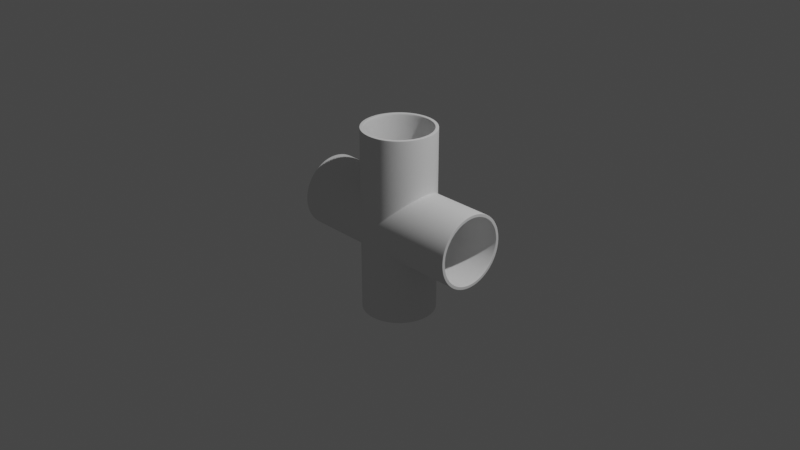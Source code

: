 # Source: pipe-cross-junction.blend  (saved by Blender 2.83.20; exported with 4.5.12 LTS)
import bpy
from mathutils import Matrix  # noqa: F401  (used for matrix-valued properties, if any)

bpy.ops.wm.read_factory_settings(use_empty=True)
scene = bpy.context.scene
scene.name = 'Scene'

# ---- collections
col_collection = bpy.data.collections.new('Collection'); scene.collection.children.link(col_collection)

# ---- node groups
ng_auto_smooth = bpy.data.node_groups.new('Auto Smooth', 'GeometryNodeTree')
_s = ng_auto_smooth.interface.new_socket(name='Geometry', in_out='OUTPUT', socket_type='NodeSocketGeometry')
_s = ng_auto_smooth.interface.new_socket(name='Geometry', in_out='INPUT', socket_type='NodeSocketGeometry')
_s = ng_auto_smooth.interface.new_socket(name='Angle', in_out='INPUT', socket_type='NodeSocketFloat')
_s.subtype = 'ANGLE'
_s.min_value = 0.0
_s.max_value = 3.142
ng_auto_smooth.is_modifier = True
_N = ng_auto_smooth.nodes; _L = ng_auto_smooth.links
n0 = _N.new('NodeGroupOutput'); n0.name = 'Group Output'; n0.location = (480, -100)
n1 = _N.new('NodeGroupInput'); n1.name = 'Group Input'; n1.location = (-420, -300)
n2 = _N.new('NodeGroupInput'); n2.name = 'Group Input.001'; n2.location = (-60, -100)
n3 = _N.new('GeometryNodeSetShadeSmooth'); n3.name = 'Set Shade Smooth'; n3.location = (120, -100)
n3.domain = 'EDGE'
n4 = _N.new('GeometryNodeSetShadeSmooth'); n4.name = 'Set Shade Smooth.001'; n4.location = (300, -100)
n5 = _N.new('GeometryNodeInputMeshEdgeAngle'); n5.name = 'Edge Angle'; n5.location = (-420, -220)
n6 = _N.new('GeometryNodeInputEdgeSmooth'); n6.name = 'Is Edge Smooth'; n6.location = (-60, -160)
n7 = _N.new('GeometryNodeInputShadeSmooth'); n7.name = 'Is Face Smooth'; n7.location = (-240, -340)
n8 = _N.new('FunctionNodeBooleanMath'); n8.name = 'Boolean Math'; n8.location = (-60, -220)
n9 = _N.new('FunctionNodeCompare'); n9.name = 'Compare'; n9.location = (-240, -180)
n9.operation = 'LESS_EQUAL'
_L.new(n5.outputs[0], n9.inputs[0])
_L.new(n4.outputs[0], n0.inputs[0])
_L.new(n1.outputs[1], n9.inputs[1])
_L.new(n9.outputs[0], n8.inputs[0])
_L.new(n7.outputs[0], n8.inputs[1])
_L.new(n2.outputs[0], n3.inputs[0])
_L.new(n6.outputs[0], n3.inputs[1])
_L.new(n3.outputs[0], n4.inputs[0])
_L.new(n8.outputs[0], n3.inputs[2])
n0.is_active_output = True

# ---- world
world_world = bpy.data.worlds.new('World'); scene.world = world_world
world_world.use_nodes = True; world_world.node_tree.nodes.clear()
_N = world_world.node_tree.nodes; _L = world_world.node_tree.links
n0 = _N.new('ShaderNodeOutputWorld'); n0.name = 'World Output'; n0.location = (300, 300)
n1 = _N.new('ShaderNodeBackground'); n1.name = 'Background'; n1.location = (10, 300)
n1.inputs[0].default_value = (0.05088, 0.05088, 0.05088, 1.0)
_L.new(n1.outputs[0], n0.inputs[0])
n0.is_active_output = True
world_world.color = (0.05088, 0.05088, 0.05088)
world_world.use_sun_shadow = False
world_world.sun_shadow_jitter_overblur = 0.0

# ---- cameras
cam_camera = bpy.data.cameras.new('Camera')
cam_camera.clip_end = 100.0
cam_camera.ortho_scale = 7.314

# ---- lights
light_light = bpy.data.lights.new('Light', 'POINT')
light_light.transmission_factor = 0.0
light_light.energy = 1000.0
light_light.shadow_soft_size = 0.1
light_light.shadow_maximum_resolution = 0.006
light_light.use_absolute_resolution = True

# ---- meshes
me_cylinder = bpy.data.meshes.new('Cylinder')
me_cylinder.from_pydata([(0.0, 0.3944, -1.0), (0.1219, 0.3751, -1.0), (0.2318, 0.319, -1.0), (0.319, 0.2318, -1.0), (0.3751, 0.1219, -1.0), (0.3944, -1.724e-08, -1.0), (0.3751, -0.1219, -1.0), (0.319, -0.2318, -1.0), (0.2318, -0.319, -1.0), (0.1219, -0.3751, -1.0), (-1.285e-07, -0.3944, -1.0), (-0.1219, -0.3751, -1.0), (-0.2318, -0.319, -1.0), (-0.319, -0.2318, -1.0), (-0.3751, -0.1219, -1.0), (-0.3944, 3.808e-07, -1.0), (-0.3751, 0.1219, -1.0), (-0.319, 0.2318, -1.0), (-0.2318, 0.319, -1.0), (-0.1219, 0.3751, -1.0), (0.1219, 0.3751, -0.1219), (0.2318, 0.319, -0.2318), (0.319, 0.2318, -0.319), (0.3751, 0.1219, -0.3751), (0.3944, -1.724e-08, -0.3944), (0.3751, -0.1219, -0.3751), (0.319, -0.2318, -0.319), (0.2318, -0.319, -0.2318), (0.1219, -0.3751, -0.1219), (-0.1219, -0.3751, -0.1219), (-0.2318, -0.319, -0.2318), (-0.319, -0.2318, -0.319), (-0.3751, -0.1219, -0.3751), (-0.3944, 3.808e-07, -0.3944), (-0.3751, 0.1219, -0.3751), (-0.319, 0.2318, -0.319), (-0.2318, 0.319, -0.2318), (-0.1219, 0.3751, -0.1219), (0.0, 0.3944, 1.0), (0.1219, 0.3751, 1.0), (0.2318, 0.319, 1.0), (0.319, 0.2318, 1.0), (0.3751, 0.1219, 1.0), (0.3944, -1.724e-08, 1.0), (0.3751, -0.1219, 1.0), (0.319, -0.2318, 1.0), (0.2318, -0.319, 1.0), (0.1219, -0.3751, 1.0), (-1.285e-07, -0.3944, 1.0), (-0.1219, -0.3751, 1.0), (-0.2318, -0.319, 1.0), (-0.319, -0.2318, 1.0), (-0.3751, -0.1219, 1.0), (-0.3944, 3.808e-07, 1.0), (-0.3751, 0.1219, 1.0), (-0.319, 0.2318, 1.0), (-0.2318, 0.319, 1.0), (-0.1219, 0.3751, 1.0), (0.0, 0.3944, 0.0), (0.1219, 0.3751, 0.1219), (0.2318, 0.319, 0.2318), (0.319, 0.2318, 0.319), (0.3751, 0.1219, 0.3751), (0.3944, -1.724e-08, 0.3944), (0.3751, -0.1219, 0.3751), (0.319, -0.2318, 0.319), (0.2318, -0.319, 0.2318), (0.1219, -0.3751, 0.1219), (-1.285e-07, -0.3944, 0.0), (-0.1219, -0.3751, 0.1219), (-0.2318, -0.319, 0.2318), (-0.319, -0.2318, 0.319), (-0.3751, -0.1219, 0.3751), (-0.3944, 3.808e-07, 0.3944), (-0.3751, 0.1219, 0.3751), (-0.319, 0.2318, 0.319), (-0.2318, 0.319, 0.2318), (-0.1219, 0.3751, 0.1219), (1.0, 0.3751, -0.1219), (1.0, 0.319, -0.2318), (1.0, 0.2318, -0.319), (1.0, 0.1219, -0.3751), (1.0, -1.724e-08, -0.3944), (1.0, -0.1219, -0.3751), (1.0, -0.2318, -0.319), (1.0, -0.319, -0.2318), (1.0, -0.3751, -0.1219), (1.0, 0.3944, 0.0), (1.0, 0.3751, 0.1219), (1.0, 0.319, 0.2318), (1.0, 0.2318, 0.319), (1.0, 0.1219, 0.3751), (1.0, -1.724e-08, 0.3944), (1.0, -0.1219, 0.3751), (1.0, -0.2318, 0.319), (1.0, -0.319, 0.2318), (1.0, -0.3751, 0.1219), (1.0, -0.3944, 0.0), (-0.9982, -0.3751, -0.1219), (-0.9982, -0.319, -0.2318), (-0.9982, -0.2318, -0.319), (-0.9982, -0.1219, -0.3751), (-0.9982, 3.808e-07, -0.3944), (-0.9982, 0.1219, -0.3751), (-0.9982, 0.2318, -0.319), (-0.9982, 0.319, -0.2318), (-0.9982, 0.3751, -0.1219), (-0.9982, 0.3944, 0.0), (-0.9982, -0.3944, 0.0), (-0.9982, -0.3751, 0.1219), (-0.9982, -0.319, 0.2318), (-0.9982, -0.2318, 0.319), (-0.9982, -0.1219, 0.3751), (-0.9982, 3.808e-07, 0.3944), (-0.9982, 0.1219, 0.3751), (-0.9982, 0.2318, 0.319), (-0.9982, 0.319, 0.2318), (-0.9982, 0.3751, 0.1219), (0.1219, 0.3751, -0.1428), (0.2318, 0.319, -0.2501), (0.319, 0.2318, -0.3353), (0.3751, 0.1219, -0.3899), (0.3944, -1.724e-08, -0.4088), (0.3751, -0.1219, -0.3899), (0.319, -0.2318, -0.3353), (0.2318, -0.319, -0.2501), (0.1219, -0.3751, -0.1428), (-1.285e-07, -0.3944, -0.02381), (-0.1219, -0.3751, -0.1428), (-0.2318, -0.319, -0.2501), (-0.319, -0.2318, -0.3353), (-0.3751, -0.1219, -0.3899), (-0.3944, 3.808e-07, -0.4088), (-0.3751, 0.1219, -0.3899), (-0.319, 0.2318, -0.3353), (-0.2318, 0.319, -0.2501), (-0.1219, 0.3751, -0.1428), (0.0, 0.3944, -0.02381), (0.1219, 0.3751, 0.1435), (0.2318, 0.319, 0.2507), (0.319, 0.2318, 0.3358), (0.3751, 0.1219, 0.3905), (0.3944, -1.724e-08, 0.4093), (0.3751, -0.1219, 0.3905), (0.319, -0.2318, 0.3358), (0.2318, -0.319, 0.2507), (0.1219, -0.3751, 0.1435), (-1.285e-07, -0.3944, 0.02466), (-0.1219, -0.3751, 0.1435), (-0.2318, -0.319, 0.2507), (-0.319, -0.2318, 0.3358), (-0.3751, -0.1219, 0.3905), (-0.3944, 3.808e-07, 0.4093), (-0.3751, 0.1219, 0.3905), (-0.319, 0.2318, 0.3358), (-0.2318, 0.319, 0.2507), (-0.1219, 0.3751, 0.1435), (0.0, 0.3944, 0.02466), (0.4076, -1.724e-08, 0.3944), (0.3887, 0.1219, 0.3751), (0.3339, 0.2318, -0.319), (0.3887, 0.1219, -0.3751), (0.3339, 0.2318, 0.319), (0.2486, 0.319, -0.2318), (0.141, -0.3751, -0.1219), (0.02183, -0.3944, 0.0), (0.2486, 0.319, 0.2318), (0.141, 0.3751, -0.1219), (0.141, -0.3751, 0.1219), (0.2486, -0.319, -0.2318), (0.141, 0.3751, 0.1219), (0.02183, 0.3944, 0.0), (0.2486, -0.319, 0.2318), (0.3339, -0.2318, -0.319), (0.3339, -0.2318, 0.319), (0.3887, -0.1219, -0.3751), (0.3887, -0.1219, 0.3751), (0.4076, -1.724e-08, -0.3944), (-0.1436, 0.3751, 0.1219), (-0.02473, 0.3944, 0.0), (-0.1436, 0.3751, -0.1219), (-0.2508, 0.319, -0.2318), (-0.1436, -0.3751, 0.1219), (-0.2508, -0.319, 0.2318), (-0.1436, -0.3751, -0.1219), (-0.02473, -0.3944, 0.0), (-0.2508, 0.319, 0.2318), (-0.3359, 0.2318, -0.319), (-0.3359, 0.2318, 0.319), (-0.3905, 0.1219, -0.3751), (-0.3905, 0.1219, 0.3751), (-0.4093, 3.808e-07, -0.3944), (-0.4093, 3.808e-07, 0.3944), (-0.3905, -0.1219, -0.3751), (-0.3905, -0.1219, 0.3751), (-0.3359, -0.2318, -0.319), (-0.3359, -0.2318, 0.319), (-0.2508, -0.319, -0.2318), (0.0, 0.3544, -1.0), (0.1095, 0.337, -1.0), (0.2083, 0.2867, -1.0), (0.2867, 0.2083, -1.0), (0.337, 0.1095, -1.0), (0.3544, -1.724e-08, -1.0), (0.337, -0.1095, -1.0), (0.2867, -0.2083, -1.0), (0.2083, -0.2867, -1.0), (0.1095, -0.337, -1.0), (-1.285e-07, -0.3544, -1.0), (-0.1095, -0.337, -1.0), (-0.2083, -0.2867, -1.0), (-0.2867, -0.2083, -1.0), (-0.337, -0.1095, -1.0), (-0.3544, 3.808e-07, -1.0), (-0.337, 0.1095, -1.0), (-0.2867, 0.2083, -1.0), (-0.2083, 0.2867, -1.0), (-0.1095, 0.337, -1.0), (0.117, 0.3356, -0.117), (0.2203, 0.2825, -0.2203), (0.3004, 0.2017, -0.3004), (0.3498, 0.1039, -0.3498), (0.3661, -1.724e-08, -0.3661), (0.3498, -0.1039, -0.3498), (0.3004, -0.2017, -0.3004), (0.2203, -0.2825, -0.2203), (0.117, -0.3356, -0.117), (-0.117, -0.3356, -0.117), (-0.2203, -0.2825, -0.2203), (-0.3004, -0.2017, -0.3004), (-0.3498, -0.1039, -0.3498), (-0.3661, 3.808e-07, -0.3661), (-0.3498, 0.1039, -0.3498), (-0.3004, 0.2017, -0.3004), (-0.2203, 0.2825, -0.2203), (-0.117, 0.3356, -0.117), (0.0, 0.3544, 1.0), (0.1095, 0.337, 1.0), (0.2083, 0.2867, 1.0), (0.2867, 0.2083, 1.0), (0.337, 0.1095, 1.0), (0.3544, -1.724e-08, 1.0), (0.337, -0.1095, 1.0), (0.2867, -0.2083, 1.0), (0.2083, -0.2867, 1.0), (0.1095, -0.337, 1.0), (-1.285e-07, -0.3544, 1.0), (-0.1095, -0.337, 1.0), (-0.2083, -0.2867, 1.0), (-0.2867, -0.2083, 1.0), (-0.337, -0.1095, 1.0), (-0.3544, 3.808e-07, 1.0), (-0.337, 0.1095, 1.0), (-0.2867, 0.2083, 1.0), (-0.2083, 0.2867, 1.0), (-0.1095, 0.337, 1.0), (0.0, 0.3544, 0.0), (0.117, 0.3356, 0.117), (0.2203, 0.2825, 0.2203), (0.3004, 0.2017, 0.3004), (0.3498, 0.1039, 0.3498), (0.3661, -1.724e-08, 0.3661), (0.3498, -0.1039, 0.3498), (0.3004, -0.2017, 0.3004), (0.2203, -0.2825, 0.2203), (0.117, -0.3356, 0.117), (-1.285e-07, -0.3544, 0.0), (-0.117, -0.3356, 0.117), (-0.2203, -0.2825, 0.2203), (-0.3004, -0.2017, 0.3004), (-0.3498, -0.1039, 0.3498), (-0.3661, 3.808e-07, 0.3661), (-0.3498, 0.1039, 0.3498), (-0.3004, 0.2017, 0.3004), (-0.2203, 0.2825, 0.2203), (-0.117, 0.3356, 0.117), (1.0, 0.337, -0.1095), (1.0, 0.2867, -0.2083), (1.0, 0.2083, -0.2867), (1.0, 0.1095, -0.337), (1.0, -1.724e-08, -0.3544), (1.0, -0.1095, -0.337), (1.0, -0.2083, -0.2867), (1.0, -0.2867, -0.2083), (1.0, -0.337, -0.1095), (1.0, 0.3544, 0.0), (1.0, 0.337, 0.1095), (1.0, 0.2867, 0.2083), (1.0, 0.2083, 0.2867), (1.0, 0.1095, 0.337), (1.0, -1.724e-08, 0.3544), (1.0, -0.1095, 0.337), (1.0, -0.2083, 0.2867), (1.0, -0.2867, 0.2083), (1.0, -0.337, 0.1095), (1.0, -0.3544, 0.0), (-0.9982, -0.337, -0.1095), (-0.9982, -0.2867, -0.2083), (-0.9982, -0.2083, -0.2867), (-0.9982, -0.1095, -0.337), (-0.9982, 3.808e-07, -0.3544), (-0.9982, 0.1095, -0.337), (-0.9982, 0.2083, -0.2867), (-0.9982, 0.2867, -0.2083), (-0.9982, 0.337, -0.1095), (-0.9982, 0.3544, 0.0), (-0.9982, -0.3544, 0.0), (-0.9982, -0.337, 0.1095), (-0.9982, -0.2867, 0.2083), (-0.9982, -0.2083, 0.2867), (-0.9982, -0.1095, 0.337), (-0.9982, 3.808e-07, 0.3544), (-0.9982, 0.1095, 0.337), (-0.9982, 0.2083, 0.2867), (-0.9982, 0.2867, 0.2083), (-0.9982, 0.337, 0.1095), (0.1095, 0.337, -0.1428), (0.2083, 0.2867, -0.2501), (0.2867, 0.2083, -0.3353), (0.337, 0.1095, -0.3899), (0.3544, -1.724e-08, -0.4088), (0.337, -0.1095, -0.3899), (0.2867, -0.2083, -0.3353), (0.2083, -0.2867, -0.2501), (0.1095, -0.337, -0.1428), (-1.285e-07, -0.3544, -0.02381), (-0.1095, -0.337, -0.1428), (-0.2083, -0.2867, -0.2501), (-0.2867, -0.2083, -0.3353), (-0.337, -0.1095, -0.3899), (-0.3544, 3.808e-07, -0.4088), (-0.337, 0.1095, -0.3899), (-0.2867, 0.2083, -0.3353), (-0.2083, 0.2867, -0.2501), (-0.1095, 0.337, -0.1428), (0.0, 0.3544, -0.02381), (0.1095, 0.337, 0.1435), (0.2083, 0.2867, 0.2507), (0.2867, 0.2083, 0.3358), (0.337, 0.1095, 0.3905), (0.3544, -1.724e-08, 0.4093), (0.337, -0.1095, 0.3905), (0.2867, -0.2083, 0.3358), (0.2083, -0.2867, 0.2507), (0.1095, -0.337, 0.1435), (-1.285e-07, -0.3544, 0.02466), (-0.1095, -0.337, 0.1435), (-0.2083, -0.2867, 0.2507), (-0.2867, -0.2083, 0.3358), (-0.337, -0.1095, 0.3905), (-0.3544, 3.808e-07, 0.4093), (-0.337, 0.1095, 0.3905), (-0.2867, 0.2083, 0.3358), (-0.2083, 0.2867, 0.2507), (-0.1095, 0.337, 0.1435), (0.0, 0.3544, 0.02466), (0.4076, -1.724e-08, 0.3544), (0.3887, 0.1095, 0.337), (0.3339, 0.2083, -0.2867), (0.3887, 0.1095, -0.337), (0.3339, 0.2083, 0.2867), (0.2486, 0.2867, -0.2083), (0.141, -0.337, -0.1095), (0.02183, -0.3544, 0.0), (0.2486, 0.2867, 0.2083), (0.141, 0.337, -0.1095), (0.141, -0.337, 0.1095), (0.2486, -0.2867, -0.2083), (0.141, 0.337, 0.1095), (0.02183, 0.3544, 0.0), (0.2486, -0.2867, 0.2083), (0.3339, -0.2083, -0.2867), (0.3339, -0.2083, 0.2867), (0.3887, -0.1095, -0.337), (0.3887, -0.1095, 0.337), (0.4076, -1.724e-08, -0.3544), (-0.1436, 0.337, 0.1095), (-0.02473, 0.3544, 0.0), (-0.1436, 0.337, -0.1095), (-0.2508, 0.2867, -0.2083), (-0.1436, -0.337, 0.1095), (-0.2508, -0.2867, 0.2083), (-0.1436, -0.337, -0.1095), (-0.02473, -0.3544, 0.0), (-0.2508, 0.2867, 0.2083), (-0.3359, 0.2083, -0.2867), (-0.3359, 0.2083, 0.2867), (-0.3905, 0.1095, -0.337), (-0.3905, 0.1095, 0.337), (-0.4093, 3.808e-07, -0.3544), (-0.4093, 3.808e-07, 0.3544), (-0.3905, -0.1095, -0.337), (-0.3905, -0.1095, 0.337), (-0.3359, -0.2083, -0.2867), (-0.3359, -0.2083, 0.2867), (-0.2508, -0.2867, -0.2083), (-0.991, -0.2318, 0.319), (-0.9916, -0.1219, 0.3751), (-0.9918, 3.808e-07, 0.3944), (-0.9916, 0.1219, 0.3751), (-0.991, 0.2318, 0.319), (-0.9901, 0.319, 0.2318), (-0.9889, -0.3751, -0.1219), (-0.9889, -0.3751, 0.1219), (-0.9889, 0.3751, -0.1219), (-0.9889, 0.3751, 0.1219), (-0.9901, -0.319, -0.2318), (-0.991, -0.2318, -0.319), (-0.9916, -0.1219, -0.3751), (-0.9918, 3.808e-07, -0.3944), (-0.9916, 0.1219, -0.3751), (-0.991, 0.2318, -0.319), (-0.9876, -0.3944, 0.0), (-0.9901, -0.319, 0.2318), (-0.9901, 0.319, -0.2318), (-0.9876, 0.3944, 0.0), (-0.9982, -0.3432, -0.1115), (-0.9982, -0.3688, -0.1198), (-0.9982, -0.292, -0.2121), (-0.9982, -0.3138, -0.228), (-0.9982, -0.2121, -0.292), (-0.9982, -0.228, -0.3138), (-0.9982, -0.1115, -0.3432), (-0.9982, -0.1198, -0.3688), (-0.9982, 3.808e-07, -0.3609), (-0.9982, 3.808e-07, -0.3878), (-0.9982, 0.1115, -0.3432), (-0.9982, 0.1198, -0.3688), (-0.9982, 0.2121, -0.292), (-0.9982, 0.228, -0.3138), (-0.9982, 0.292, -0.2121), (-0.9982, 0.3138, -0.228), (-0.9982, 0.3432, -0.1115), (-0.9982, 0.3688, -0.1198), (-0.9982, 0.3878, 0.0), (-0.9982, 0.3609, 0.0), (-0.9982, -0.3609, 0.0), (-0.9982, -0.3878, 0.0), (-0.9982, -0.3688, 0.1198), (-0.9982, -0.3432, 0.1115), (-0.9982, -0.3138, 0.228), (-0.9982, -0.292, 0.2121), (-0.9982, -0.228, 0.3138), (-0.9982, -0.2121, 0.292), (-0.9982, -0.1198, 0.3688), (-0.9982, -0.1115, 0.3432), (-0.9982, 3.808e-07, 0.3878), (-0.9982, 3.808e-07, 0.3609), (-0.9982, 0.1198, 0.3688), (-0.9982, 0.1115, 0.3432), (-0.9982, 0.228, 0.3138), (-0.9982, 0.2121, 0.292), (-0.9982, 0.3138, 0.228), (-0.9982, 0.292, 0.2121), (-0.9982, 0.3688, 0.1198), (-0.9982, 0.3432, 0.1115), (-0.1196, 0.368, -1.0), (-0.1118, 0.3441, -1.0), (-0.2274, 0.313, -1.0), (-0.2127, 0.2927, -1.0), (-0.2927, 0.2127, -1.0), (-0.313, 0.2274, -1.0), (-0.368, 0.1196, -1.0), (-0.3441, 0.1118, -1.0), (-0.3869, 3.808e-07, -1.0), (-0.3618, 3.808e-07, -1.0), (-0.3441, -0.1118, -1.0), (-0.368, -0.1196, -1.0), (-0.313, -0.2274, -1.0), (-0.2927, -0.2127, -1.0), (-0.2274, -0.313, -1.0), (-0.2127, -0.2927, -1.0), (-0.1118, -0.3441, -1.0), (-0.1196, -0.368, -1.0), (-1.285e-07, -0.3869, -1.0), (-1.285e-07, -0.3618, -1.0), (0.1196, -0.368, -1.0), (0.1118, -0.3441, -1.0), (0.2127, -0.2927, -1.0), (0.2274, -0.313, -1.0), (0.313, -0.2274, -1.0), (0.2927, -0.2127, -1.0), (0.368, -0.1196, -1.0), (0.3441, -0.1118, -1.0), (0.3618, -1.724e-08, -1.0), (0.3869, -1.724e-08, -1.0), (0.368, 0.1196, -1.0), (0.3441, 0.1118, -1.0), (0.313, 0.2274, -1.0), (0.2927, 0.2127, -1.0), (0.2127, 0.2927, -1.0), (0.2274, 0.313, -1.0), (0.1196, 0.368, -1.0), (0.1118, 0.3441, -1.0), (0.0, 0.3618, -1.0), (0.0, 0.3869, -1.0), (1.0, -0.3608, 0.0), (1.0, -0.3879, 0.0), (1.0, -0.3689, 0.1199), (1.0, -0.3431, 0.1115), (1.0, -0.2919, 0.2121), (1.0, -0.3138, 0.228), (1.0, -0.2121, 0.2919), (1.0, -0.228, 0.3138), (1.0, -0.1199, 0.3689), (1.0, -0.1115, 0.3431), (1.0, -1.724e-08, 0.3608), (1.0, -1.724e-08, 0.3879), (1.0, 0.1115, 0.3431), (1.0, 0.1199, 0.3689), (1.0, 0.228, 0.3138), (1.0, 0.2121, 0.2919), (1.0, 0.2919, 0.2121), (1.0, 0.3138, 0.228), (1.0, 0.3431, 0.1115), (1.0, 0.3689, 0.1199), (1.0, 0.3879, 0.0), (1.0, 0.3608, 0.0), (1.0, -0.3689, -0.1199), (1.0, -0.3431, -0.1115), (1.0, -0.2919, -0.2121), (1.0, -0.3138, -0.228), (1.0, -0.228, -0.3138), (1.0, -0.2121, -0.2919), (1.0, -0.1199, -0.3689), (1.0, -0.1115, -0.3431), (1.0, -1.724e-08, -0.3608), (1.0, -1.724e-08, -0.3879), (1.0, 0.1199, -0.3689), (1.0, 0.1115, -0.3431), (1.0, 0.228, -0.3138), (1.0, 0.2121, -0.2919), (1.0, 0.2919, -0.2121), (1.0, 0.3138, -0.228), (1.0, 0.3689, -0.1199), (1.0, 0.3431, -0.1115), (-0.1107, 0.3406, 1.0), (-0.1207, 0.3715, 1.0), (-0.2105, 0.2897, 1.0), (-0.2296, 0.316, 1.0), (-0.316, 0.2296, 1.0), (-0.2897, 0.2105, 1.0), (-0.3406, 0.1107, 1.0), (-0.3715, 0.1207, 1.0), (-0.3581, 3.808e-07, 1.0), (-0.3906, 3.808e-07, 1.0), (-0.3715, -0.1207, 1.0), (-0.3406, -0.1107, 1.0), (-0.2897, -0.2105, 1.0), (-0.316, -0.2296, 1.0), (-0.2105, -0.2897, 1.0), (-0.2296, -0.316, 1.0), (-0.1207, -0.3715, 1.0), (-0.1107, -0.3406, 1.0), (-1.285e-07, -0.3581, 1.0), (-1.285e-07, -0.3906, 1.0), (0.1107, -0.3406, 1.0), (0.1207, -0.3715, 1.0), (0.2296, -0.316, 1.0), (0.2105, -0.2897, 1.0), (0.2897, -0.2105, 1.0), (0.316, -0.2296, 1.0), (0.3406, -0.1107, 1.0), (0.3715, -0.1207, 1.0), (0.3906, -1.724e-08, 1.0), (0.3581, -1.724e-08, 1.0), (0.3406, 0.1107, 1.0), (0.3715, 0.1207, 1.0), (0.2897, 0.2105, 1.0), (0.316, 0.2296, 1.0), (0.2296, 0.316, 1.0), (0.2105, 0.2897, 1.0), (0.1107, 0.3406, 1.0), (0.1207, 0.3715, 1.0), (0.0, 0.3581, 1.0), (0.0, 0.3906, 1.0), (0.1219, 0.3751, 0.9942), (0.2318, 0.319, 0.9949), (0.319, 0.2318, 0.9955), (0.3751, 0.1219, 0.9959), (0.3944, -1.724e-08, 0.996), (0.3751, -0.1219, 0.9959), (0.319, -0.2318, 0.9955), (0.2318, -0.319, 0.9949), (0.1219, -0.3751, 0.9942), (-1.285e-07, -0.3944, 0.9934), (-0.1219, -0.3751, 0.9942), (-0.2318, -0.319, 0.9949), (-0.319, -0.2318, 0.9955), (-0.3751, -0.1219, 0.9959), (-0.3944, 3.808e-07, 0.996), (-0.3751, 0.1219, 0.9959), (-0.319, 0.2318, 0.9955), (-0.2318, 0.319, 0.9949), (-0.1219, 0.3751, 0.9942), (0.0, 0.3944, 0.9934), (0.9949, -1.724e-08, 0.3944), (0.9943, 0.2318, -0.319), (0.9935, 0.319, -0.2318), (0.9925, -0.3751, -0.1219), (0.9925, 0.3751, -0.1219), (0.9935, -0.319, -0.2318), (0.9915, 0.3944, 0.0), (0.9943, -0.2318, -0.319), (0.9948, -0.1219, -0.3751), (0.9949, -1.724e-08, -0.3944), (0.9948, 0.1219, 0.3751), (0.9948, 0.1219, -0.3751), (0.9943, 0.2318, 0.319), (0.9915, -0.3944, 0.0), (0.9935, 0.319, 0.2318), (0.9925, -0.3751, 0.1219), (0.9925, 0.3751, 0.1219), (0.9935, -0.319, 0.2318), (0.9943, -0.2318, 0.319), (0.9948, -0.1219, 0.3751), (0.1219, 0.3751, -0.9942), (0.2318, 0.319, -0.9949), (0.319, 0.2318, -0.9955), (0.3751, 0.1219, -0.9959), (0.3944, -1.724e-08, -0.996), (0.3751, -0.1219, -0.9959), (0.319, -0.2318, -0.9955), (0.2318, -0.319, -0.9949), (0.1219, -0.3751, -0.9942), (-1.285e-07, -0.3944, -0.9934), (-0.1219, -0.3751, -0.9942), (-0.2318, -0.319, -0.9949), (-0.319, -0.2318, -0.9955), (-0.3751, -0.1219, -0.9959), (-0.3944, 3.808e-07, -0.996), (-0.3751, 0.1219, -0.9959), (-0.319, 0.2318, -0.9955), (-0.2318, 0.319, -0.9949), (-0.1219, 0.3751, -0.9942), (0.0, 0.3944, -0.9934)], [], [(136, 37, 58, 137), (135, 36, 37, 136), (134, 35, 36, 135), (133, 34, 35, 134), (132, 33, 34, 133), (131, 32, 33, 132), (130, 31, 32, 131), (129, 30, 31, 130), (128, 29, 30, 129), (127, 68, 29, 128), (126, 28, 68, 127), (125, 27, 28, 126), (124, 26, 27, 125), (123, 25, 26, 124), (122, 24, 25, 123), (121, 23, 24, 122), (120, 22, 23, 121), (119, 21, 22, 120), (118, 20, 21, 119), (137, 58, 20, 118), (156, 157, 58, 77), (155, 156, 77, 76), (154, 155, 76, 75), (153, 154, 75, 74), (152, 153, 74, 73), (151, 152, 73, 72), (150, 151, 72, 71), (149, 150, 71, 70), (148, 149, 70, 69), (147, 148, 69, 68), (146, 147, 68, 67), (145, 146, 67, 66), (144, 145, 66, 65), (143, 144, 65, 64), (142, 143, 64, 63), (141, 142, 63, 62), (140, 141, 62, 61), (139, 140, 61, 60), (138, 139, 60, 59), (157, 138, 59, 58), (606, 596, 92, 91), (607, 597, 80, 81), (608, 606, 91, 90), (597, 598, 79, 80), (609, 599, 86, 97), (610, 608, 90, 89), (598, 600, 78, 79), (611, 609, 97, 96), (599, 601, 85, 86), (612, 610, 89, 88), (600, 602, 87, 78), (613, 611, 96, 95), (601, 603, 84, 85), (602, 612, 88, 87), (614, 613, 95, 94), (603, 604, 83, 84), (615, 614, 94, 93), (604, 605, 82, 83), (596, 615, 93, 92), (605, 607, 81, 82), (405, 415, 107, 117), (404, 414, 105, 106), (403, 413, 110, 109), (402, 412, 108, 98), (401, 405, 117, 116), (414, 411, 104, 105), (412, 403, 109, 108), (400, 401, 116, 115), (411, 410, 103, 104), (399, 400, 115, 114), (410, 409, 102, 103), (398, 399, 114, 113), (409, 408, 101, 102), (397, 398, 113, 112), (408, 407, 100, 101), (396, 397, 112, 111), (407, 406, 99, 100), (415, 404, 106, 107), (413, 396, 111, 110), (406, 402, 98, 99), (635, 137, 118, 616), (616, 118, 119, 617), (617, 119, 120, 618), (618, 120, 121, 619), (619, 121, 122, 620), (620, 122, 123, 621), (621, 123, 124, 622), (622, 124, 125, 623), (623, 125, 126, 624), (624, 126, 127, 625), (625, 127, 128, 626), (626, 128, 129, 627), (627, 129, 130, 628), (628, 130, 131, 629), (629, 131, 132, 630), (630, 132, 133, 631), (631, 133, 134, 632), (632, 134, 135, 633), (633, 135, 136, 634), (634, 136, 137, 635), (595, 576, 138, 157), (576, 577, 139, 138), (577, 578, 140, 139), (578, 579, 141, 140), (579, 580, 142, 141), (580, 581, 143, 142), (581, 582, 144, 143), (582, 583, 145, 144), (583, 584, 146, 145), (584, 585, 147, 146), (585, 586, 148, 147), (586, 587, 149, 148), (587, 588, 150, 149), (588, 589, 151, 150), (589, 590, 152, 151), (590, 591, 153, 152), (591, 592, 154, 153), (592, 593, 155, 154), (593, 594, 156, 155), (594, 595, 157, 156), (24, 23, 161, 177), (63, 64, 176, 158), (25, 24, 177, 175), (64, 65, 174, 176), (26, 25, 175, 173), (65, 66, 172, 174), (58, 59, 170, 171), (27, 26, 173, 169), (66, 67, 168, 172), (20, 58, 171, 167), (59, 60, 166, 170), (28, 27, 169, 164), (67, 68, 165, 168), (21, 20, 167, 163), (60, 61, 162, 166), (68, 28, 164, 165), (22, 21, 163, 160), (61, 62, 159, 162), (23, 22, 160, 161), (62, 63, 158, 159), (30, 29, 184, 197), (70, 71, 196, 183), (58, 37, 180, 179), (31, 30, 197, 195), (71, 72, 194, 196), (32, 31, 195, 193), (72, 73, 192, 194), (33, 32, 193, 191), (73, 74, 190, 192), (34, 33, 191, 189), (74, 75, 188, 190), (35, 34, 189, 187), (75, 76, 186, 188), (68, 69, 182, 185), (36, 35, 187, 181), (76, 77, 178, 186), (29, 68, 185, 184), (69, 70, 183, 182), (37, 36, 181, 180), (77, 58, 179, 178), (334, 335, 256, 235), (333, 334, 235, 234), (332, 333, 234, 233), (331, 332, 233, 232), (330, 331, 232, 231), (329, 330, 231, 230), (328, 329, 230, 229), (327, 328, 229, 228), (326, 327, 228, 227), (325, 326, 227, 266), (324, 325, 266, 226), (323, 324, 226, 225), (322, 323, 225, 224), (321, 322, 224, 223), (320, 321, 223, 222), (319, 320, 222, 221), (318, 319, 221, 220), (317, 318, 220, 219), (316, 317, 219, 218), (335, 316, 218, 256), (354, 275, 256, 355), (353, 274, 275, 354), (352, 273, 274, 353), (351, 272, 273, 352), (350, 271, 272, 351), (349, 270, 271, 350), (348, 269, 270, 349), (347, 268, 269, 348), (346, 267, 268, 347), (345, 266, 267, 346), (344, 265, 266, 345), (343, 264, 265, 344), (342, 263, 264, 343), (341, 262, 263, 342), (340, 261, 262, 341), (339, 260, 261, 340), (338, 259, 260, 339), (337, 258, 259, 338), (336, 257, 258, 337), (355, 256, 257, 336), (357, 289, 290, 356), (359, 279, 278, 358), (360, 288, 289, 357), (358, 278, 277, 361), (363, 295, 284, 362), (364, 287, 288, 360), (361, 277, 276, 365), (366, 294, 295, 363), (362, 284, 283, 367), (368, 286, 287, 364), (365, 276, 285, 369), (370, 293, 294, 366), (367, 283, 282, 371), (369, 285, 286, 368), (372, 292, 293, 370), (371, 282, 281, 373), (374, 291, 292, 372), (373, 281, 280, 375), (356, 290, 291, 374), (375, 280, 279, 359), (376, 315, 305, 377), (378, 304, 303, 379), (380, 307, 308, 381), (382, 296, 306, 383), (384, 314, 315, 376), (379, 303, 302, 385), (383, 306, 307, 380), (386, 313, 314, 384), (385, 302, 301, 387), (388, 312, 313, 386), (387, 301, 300, 389), (390, 311, 312, 388), (389, 300, 299, 391), (392, 310, 311, 390), (391, 299, 298, 393), (394, 309, 310, 392), (393, 298, 297, 395), (377, 305, 304, 378), (381, 308, 309, 394), (395, 297, 296, 382), (198, 199, 316, 335), (199, 200, 317, 316), (200, 201, 318, 317), (201, 202, 319, 318), (202, 203, 320, 319), (203, 204, 321, 320), (204, 205, 322, 321), (205, 206, 323, 322), (206, 207, 324, 323), (207, 208, 325, 324), (208, 209, 326, 325), (209, 210, 327, 326), (210, 211, 328, 327), (211, 212, 329, 328), (212, 213, 330, 329), (213, 214, 331, 330), (214, 215, 332, 331), (215, 216, 333, 332), (216, 217, 334, 333), (217, 198, 335, 334), (236, 355, 336, 237), (237, 336, 337, 238), (238, 337, 338, 239), (239, 338, 339, 240), (240, 339, 340, 241), (241, 340, 341, 242), (242, 341, 342, 243), (243, 342, 343, 244), (244, 343, 344, 245), (245, 344, 345, 246), (246, 345, 346, 247), (247, 346, 347, 248), (248, 347, 348, 249), (249, 348, 349, 250), (250, 349, 350, 251), (251, 350, 351, 252), (252, 351, 352, 253), (253, 352, 353, 254), (254, 353, 354, 255), (255, 354, 355, 236), (222, 375, 359, 221), (261, 356, 374, 262), (223, 373, 375, 222), (262, 374, 372, 263), (224, 371, 373, 223), (263, 372, 370, 264), (256, 369, 368, 257), (225, 367, 371, 224), (264, 370, 366, 265), (218, 365, 369, 256), (257, 368, 364, 258), (226, 362, 367, 225), (265, 366, 363, 266), (219, 361, 365, 218), (258, 364, 360, 259), (266, 363, 362, 226), (220, 358, 361, 219), (259, 360, 357, 260), (221, 359, 358, 220), (260, 357, 356, 261), (228, 395, 382, 227), (268, 381, 394, 269), (256, 377, 378, 235), (229, 393, 395, 228), (269, 394, 392, 270), (230, 391, 393, 229), (270, 392, 390, 271), (231, 389, 391, 230), (271, 390, 388, 272), (232, 387, 389, 231), (272, 388, 386, 273), (233, 385, 387, 232), (273, 386, 384, 274), (266, 383, 380, 267), (234, 379, 385, 233), (274, 384, 376, 275), (227, 382, 383, 266), (267, 380, 381, 268), (235, 378, 379, 234), (275, 376, 377, 256), (0, 1, 492, 495), (1, 2, 491, 492), (2, 3, 488, 491), (3, 4, 486, 488), (4, 5, 485, 486), (5, 6, 482, 485), (6, 7, 480, 482), (7, 8, 479, 480), (8, 9, 476, 479), (9, 10, 474, 476), (10, 11, 473, 474), (11, 12, 470, 473), (12, 13, 468, 470), (13, 14, 467, 468), (14, 15, 464, 467), (15, 16, 462, 464), (16, 17, 461, 462), (17, 18, 458, 461), (19, 0, 495, 456), (459, 457, 217, 216), (39, 38, 575, 573), (40, 39, 573, 570), (571, 572, 237, 238), (41, 40, 570, 569), (43, 42, 567, 564), (44, 43, 564, 563), (45, 44, 563, 561), (46, 45, 561, 558), (559, 560, 243, 244), (48, 47, 557, 555), (49, 48, 555, 552), (553, 554, 246, 247), (50, 49, 552, 551), (52, 51, 549, 546), (53, 52, 546, 545), (54, 53, 545, 543), (55, 54, 543, 540), (541, 542, 252, 253), (574, 536, 255, 236), (56, 55, 540, 539), (96, 97, 497, 498), (86, 85, 521, 518), (523, 525, 281, 282), (84, 83, 524, 522), (83, 82, 527, 524), (529, 531, 278, 279), (81, 80, 530, 528), (80, 79, 533, 530), (536, 538, 254, 255), (78, 87, 516, 534), (496, 519, 284, 295), (502, 500, 293, 292), (94, 95, 501, 503), (92, 93, 504, 507), (508, 506, 290, 289), (91, 92, 507, 509), (89, 90, 510, 513), (514, 512, 287, 286), (88, 89, 513, 515), (535, 517, 285, 276), (107, 106, 433, 434), (106, 105, 431, 433), (105, 104, 429, 431), (104, 103, 427, 429), (103, 102, 425, 427), (102, 101, 423, 425), (101, 100, 421, 423), (100, 99, 419, 421), (98, 108, 437, 417), (99, 98, 417, 419), (117, 107, 434, 454), (116, 117, 454, 452), (115, 116, 452, 450), (114, 115, 450, 448), (113, 114, 448, 446), (112, 113, 446, 444), (111, 112, 444, 442), (110, 111, 442, 440), (109, 110, 440, 438), (108, 109, 438, 437), (439, 441, 308, 307), (441, 443, 309, 308), (443, 445, 310, 309), (445, 447, 311, 310), (447, 449, 312, 311), (449, 451, 313, 312), (451, 453, 314, 313), (453, 455, 315, 314), (18, 19, 456, 458), (436, 439, 307, 306), (420, 418, 297, 298), (418, 416, 296, 297), (422, 420, 298, 299), (424, 422, 299, 300), (426, 424, 300, 301), (428, 426, 301, 302), (430, 428, 302, 303), (432, 430, 303, 304), (435, 432, 304, 305), (455, 435, 305, 315), (439, 436, 437, 438), (441, 439, 438, 440), (443, 441, 440, 442), (445, 443, 442, 444), (447, 445, 444, 446), (449, 447, 446, 448), (451, 449, 448, 450), (453, 451, 450, 452), (455, 453, 452, 454), (435, 455, 454, 434), (436, 416, 417, 437), (416, 418, 419, 417), (418, 420, 421, 419), (420, 422, 423, 421), (422, 424, 425, 423), (424, 426, 427, 425), (426, 428, 429, 427), (428, 430, 431, 429), (430, 432, 433, 431), (432, 435, 434, 433), (416, 436, 306, 296), (460, 459, 216, 215), (463, 460, 215, 214), (465, 463, 214, 213), (466, 465, 213, 212), (469, 466, 212, 211), (471, 469, 211, 210), (472, 471, 210, 209), (475, 472, 209, 208), (477, 475, 208, 207), (478, 477, 207, 206), (481, 478, 206, 205), (483, 481, 205, 204), (484, 483, 204, 203), (487, 484, 203, 202), (489, 487, 202, 201), (490, 489, 201, 200), (493, 490, 200, 199), (494, 493, 199, 198), (517, 514, 286, 285), (489, 490, 491, 488), (483, 484, 485, 482), (477, 478, 479, 476), (471, 472, 473, 470), (465, 466, 467, 464), (459, 460, 461, 458), (493, 494, 495, 492), (487, 489, 488, 486), (481, 483, 482, 480), (475, 477, 476, 474), (469, 471, 470, 468), (463, 465, 464, 462), (457, 459, 458, 456), (466, 469, 468, 467), (460, 463, 462, 461), (494, 457, 456, 495), (472, 475, 474, 473), (490, 493, 492, 491), (484, 487, 486, 485), (478, 481, 480, 479), (457, 494, 198, 217), (87, 88, 515, 516), (512, 511, 288, 287), (511, 508, 289, 288), (90, 91, 509, 510), (506, 505, 291, 290), (505, 502, 292, 291), (93, 94, 503, 504), (500, 499, 294, 293), (95, 96, 498, 501), (519, 520, 283, 284), (532, 535, 276, 277), (79, 78, 534, 533), (531, 532, 277, 278), (526, 529, 279, 280), (82, 81, 528, 527), (525, 526, 280, 281), (520, 523, 282, 283), (85, 84, 522, 521), (499, 496, 295, 294), (511, 512, 513, 510), (505, 506, 507, 504), (499, 500, 501, 498), (535, 532, 533, 534), (529, 526, 527, 528), (523, 520, 521, 522), (500, 502, 503, 501), (525, 523, 522, 524), (519, 496, 497, 518), (517, 535, 534, 516), (512, 514, 515, 513), (514, 517, 516, 515), (496, 499, 498, 497), (520, 519, 518, 521), (526, 525, 524, 527), (502, 505, 504, 503), (531, 529, 528, 530), (506, 508, 509, 507), (532, 531, 530, 533), (508, 511, 510, 509), (97, 86, 518, 497), (38, 57, 537, 575), (538, 541, 253, 254), (542, 544, 251, 252), (544, 547, 250, 251), (547, 548, 249, 250), (51, 50, 551, 549), (548, 550, 248, 249), (550, 553, 247, 248), (554, 556, 245, 246), (47, 46, 558, 557), (556, 559, 244, 245), (560, 562, 242, 243), (562, 565, 241, 242), (565, 566, 240, 241), (42, 41, 569, 567), (566, 568, 239, 240), (568, 571, 238, 239), (572, 574, 236, 237), (197, 184, 402, 406), (541, 538, 539, 540), (559, 556, 557, 558), (571, 568, 569, 570), (538, 536, 537, 539), (536, 574, 575, 537), (547, 544, 545, 546), (553, 550, 551, 552), (556, 554, 555, 557), (565, 562, 563, 564), (568, 566, 567, 569), (574, 572, 573, 575), (550, 548, 549, 551), (548, 547, 546, 549), (562, 560, 561, 563), (566, 565, 564, 567), (560, 559, 558, 561), (554, 553, 552, 555), (544, 542, 543, 545), (542, 541, 540, 543), (572, 571, 570, 573), (57, 56, 539, 537), (183, 196, 396, 413), (179, 180, 404, 415), (195, 197, 406, 407), (196, 194, 397, 396), (193, 195, 407, 408), (194, 192, 398, 397), (191, 193, 408, 409), (192, 190, 399, 398), (189, 191, 409, 410), (190, 188, 400, 399), (187, 189, 410, 411), (188, 186, 401, 400), (185, 182, 403, 412), (181, 187, 411, 414), (186, 178, 405, 401), (184, 185, 412, 402), (182, 183, 413, 403), (180, 181, 414, 404), (178, 179, 415, 405), (57, 38, 595, 594), (56, 57, 594, 593), (55, 56, 593, 592), (54, 55, 592, 591), (53, 54, 591, 590), (52, 53, 590, 589), (51, 52, 589, 588), (50, 51, 588, 587), (49, 50, 587, 586), (48, 49, 586, 585), (47, 48, 585, 584), (46, 47, 584, 583), (45, 46, 583, 582), (44, 45, 582, 581), (43, 44, 581, 580), (42, 43, 580, 579), (41, 42, 579, 578), (40, 41, 578, 577), (39, 40, 577, 576), (38, 39, 576, 595), (177, 161, 607, 605), (158, 176, 615, 596), (175, 177, 605, 604), (176, 174, 614, 615), (173, 175, 604, 603), (174, 172, 613, 614), (171, 170, 612, 602), (169, 173, 603, 601), (172, 168, 611, 613), (167, 171, 602, 600), (170, 166, 610, 612), (164, 169, 601, 599), (168, 165, 609, 611), (163, 167, 600, 598), (166, 162, 608, 610), (165, 164, 599, 609), (160, 163, 598, 597), (162, 159, 606, 608), (161, 160, 597, 607), (159, 158, 596, 606), (19, 634, 635, 0), (18, 633, 634, 19), (17, 632, 633, 18), (16, 631, 632, 17), (15, 630, 631, 16), (14, 629, 630, 15), (13, 628, 629, 14), (12, 627, 628, 13), (11, 626, 627, 12), (10, 625, 626, 11), (9, 624, 625, 10), (8, 623, 624, 9), (7, 622, 623, 8), (6, 621, 622, 7), (5, 620, 621, 6), (4, 619, 620, 5), (3, 618, 619, 4), (2, 617, 618, 3), (1, 616, 617, 2), (0, 635, 616, 1)])
me_cylinder.polygons.foreach_set('use_smooth', [True] * 640)
_uv = me_cylinder.uv_layers.new(name='UVMap')
_uv.uv.foreach_set('vector', [0.05, 0.744, 0.05, 0.75, -1.565e-07, 0.75, -1.565e-07, 0.744, 0.1, 0.744, 0.1, 0.75, 0.05, 0.75, 0.05, 0.744, 0.15, 0.744, 0.15, 0.75, 0.1, 0.75, 0.1, 0.744, 0.2, 0.744, 0.2, 0.75, 0.15, 0.75, 0.15, 0.744, 0.25, 0.744, 0.25, 0.75, 0.2, 0.75, 0.2, 0.744, 0.3, 0.744, 0.3, 0.75, 0.25, 0.75, 0.25, 0.744, 0.35, 0.744, 0.35, 0.75, 0.3, 0.75, 0.3, 0.744, 0.4, 0.744, 0.4, 0.75, 0.35, 0.75, 0.35, 0.744, 0.45, 0.744, 0.45, 0.75, 0.4, 0.75, 0.4, 0.744, 0.5, 0.744, 0.5, 0.75, 0.45, 0.75, 0.45, 0.744, 0.55, 0.744, 0.55, 0.75, 0.5, 0.75, 0.5, 0.744, 0.6, 0.744, 0.6, 0.75, 0.55, 0.75, 0.55, 0.744, 0.65, 0.744, 0.65, 0.75, 0.6, 0.75, 0.6, 0.744, 0.7, 0.744, 0.7, 0.75, 0.65, 0.75, 0.65, 0.744, 0.75, 0.744, 0.75, 0.75, 0.7, 0.75, 0.7, 0.744, 0.8, 0.744, 0.8, 0.75, 0.75, 0.75, 0.75, 0.744, 0.85, 0.744, 0.85, 0.75, 0.8, 0.75, 0.8, 0.744, 0.9, 0.744, 0.9, 0.75, 0.85, 0.75, 0.85, 0.744, 0.95, 0.744, 0.95, 0.75, 0.9, 0.75, 0.9, 0.744, 1.0, 0.744, 1.0, 0.75, 0.95, 0.75, 0.95, 0.744, 0.05, 0.7438, -1.565e-07, 0.7438, -1.565e-07, 0.75, 0.05, 0.75, 0.1, 0.7438, 0.05, 0.7438, 0.05, 0.75, 0.1, 0.75, 0.15, 0.7438, 0.1, 0.7438, 0.1, 0.75, 0.15, 0.75, 0.2, 0.7438, 0.15, 0.7438, 0.15, 0.75, 0.2, 0.75, 0.25, 0.7438, 0.2, 0.7438, 0.2, 0.75, 0.25, 0.75, 0.3, 0.7438, 0.25, 0.7438, 0.25, 0.75, 0.3, 0.75, 0.35, 0.7438, 0.3, 0.7438, 0.3, 0.75, 0.35, 0.75, 0.4, 0.7438, 0.35, 0.7438, 0.35, 0.75, 0.4, 0.75, 0.45, 0.7438, 0.4, 0.7438, 0.4, 0.75, 0.45, 0.75, 0.5, 0.7438, 0.45, 0.7438, 0.45, 0.75, 0.5, 0.75, 0.55, 0.7438, 0.5, 0.7438, 0.5, 0.75, 0.55, 0.75, 0.6, 0.7438, 0.55, 0.7438, 0.55, 0.75, 0.6, 0.75, 0.65, 0.7438, 0.6, 0.7438, 0.6, 0.75, 0.65, 0.75, 0.7, 0.7438, 0.65, 0.7438, 0.65, 0.75, 0.7, 0.75, 0.75, 0.7438, 0.7, 0.7438, 0.7, 0.75, 0.75, 0.75, 0.8, 0.7438, 0.75, 0.7438, 0.75, 0.75, 0.8, 0.75, 0.85, 0.7438, 0.8, 0.7438, 0.8, 0.75, 0.85, 0.75, 0.9, 0.7438, 0.85, 0.7438, 0.85, 0.75, 0.9, 0.75, 0.95, 0.7438, 0.9, 0.7438, 0.9, 0.75, 0.95, 0.75, 1.0, 0.7438, 0.95, 0.7438, 0.95, 0.75, 1.0, 0.75, 0.8, 0.75, 0.75, 0.75, 0.75, 0.75, 0.8, 0.75, 0.8, 0.75, 0.85, 0.75, 0.85, 0.75, 0.8, 0.75, 0.85, 0.75, 0.8, 0.75, 0.8, 0.75, 0.85, 0.75, 0.85, 0.75, 0.9, 0.75, 0.9, 0.75, 0.85, 0.75, 0.5, 0.75, 0.55, 0.75, 0.55, 0.75, 0.5, 0.75, 0.9, 0.75, 0.85, 0.75, 0.85, 0.75, 0.9, 0.75, 0.9, 0.75, 0.95, 0.75, 0.95, 0.75, 0.9, 0.75, 0.55, 0.75, 0.5, 0.75, 0.5, 0.75, 0.55, 0.75, 0.55, 0.75, 0.6, 0.75, 0.6, 0.75, 0.55, 0.75, 0.95, 0.75, 0.9, 0.75, 0.9, 0.75, 0.95, 0.75, 0.95, 0.75, 1.0, 0.75, 1.0, 0.75, 0.95, 0.75, 0.6, 0.75, 0.55, 0.75, 0.55, 0.75, 0.6, 0.75, 0.6, 0.75, 0.65, 0.75, 0.65, 0.75, 0.6, 0.75, 1.0, 0.75, 0.95, 0.75, 0.95, 0.75, 1.0, 0.75, 0.65, 0.75, 0.6, 0.75, 0.6, 0.75, 0.65, 0.75, 0.65, 0.75, 0.7, 0.75, 0.7, 0.75, 0.65, 0.75, 0.7, 0.75, 0.65, 0.75, 0.65, 0.75, 0.7, 0.75, 0.7, 0.75, 0.75, 0.75, 0.75, 0.75, 0.7, 0.75, 0.75, 0.75, 0.7, 0.75, 0.7, 0.75, 0.75, 0.75, 0.75, 0.75, 0.8, 0.75, 0.8, 0.75, 0.75, 0.75, 0.05, 0.75, -1.565e-07, 0.75, -1.565e-07, 0.75, 0.05, 0.75, 0.05, 0.75, 0.1, 0.75, 0.1, 0.75, 0.05, 0.75, 0.45, 0.75, 0.4, 0.75, 0.4, 0.75, 0.45, 0.75, 0.45, 0.75, 0.5, 0.75, 0.5, 0.75, 0.45, 0.75, 0.1, 0.75, 0.05, 0.75, 0.05, 0.75, 0.1, 0.75, 0.1, 0.75, 0.15, 0.75, 0.15, 0.75, 0.1, 0.75, 0.5, 0.75, 0.45, 0.75, 0.45, 0.75, 0.5, 0.75, 0.15, 0.75, 0.1, 0.75, 0.1, 0.75, 0.15, 0.75, 0.15, 0.75, 0.2, 0.75, 0.2, 0.75, 0.15, 0.75, 0.2, 0.75, 0.15, 0.75, 0.15, 0.75, 0.2, 0.75, 0.2, 0.75, 0.25, 0.75, 0.25, 0.75, 0.2, 0.75, 0.25, 0.75, 0.2, 0.75, 0.2, 0.75, 0.25, 0.75, 0.25, 0.75, 0.3, 0.75, 0.3, 0.75, 0.25, 0.75, 0.3, 0.75, 0.25, 0.75, 0.25, 0.75, 0.3, 0.75, 0.3, 0.75, 0.35, 0.75, 0.35, 0.75, 0.3, 0.75, 0.35, 0.75, 0.3, 0.75, 0.3, 0.75, 0.35, 0.75, 0.35, 0.75, 0.4, 0.75, 0.4, 0.75, 0.35, 0.75, -1.565e-07, 0.75, 0.05, 0.75, 0.05, 0.75, -1.565e-07, 0.75, 0.4, 0.75, 0.35, 0.75, 0.35, 0.75, 0.4, 0.75, 0.4, 0.75, 0.45, 0.75, 0.45, 0.75, 0.4, 0.75, 1.0, 0.5017, 1.0, 0.744, 0.95, 0.744, 0.95, 0.5017, 0.95, 0.5017, 0.95, 0.744, 0.9, 0.744, 0.9, 0.5017, 0.9, 0.5017, 0.9, 0.744, 0.85, 0.744, 0.85, 0.5017, 0.85, 0.5017, 0.85, 0.744, 0.8, 0.744, 0.8, 0.5017, 0.8, 0.5017, 0.8, 0.744, 0.75, 0.744, 0.75, 0.5017, 0.75, 0.5017, 0.75, 0.744, 0.7, 0.744, 0.7, 0.5017, 0.7, 0.5017, 0.7, 0.744, 0.65, 0.744, 0.65, 0.5017, 0.65, 0.5017, 0.65, 0.744, 0.6, 0.744, 0.6, 0.5017, 0.6, 0.5017, 0.6, 0.744, 0.55, 0.744, 0.55, 0.5017, 0.55, 0.5017, 0.55, 0.744, 0.5, 0.744, 0.5, 0.5017, 0.5, 0.5017, 0.5, 0.744, 0.45, 0.744, 0.45, 0.5017, 0.45, 0.5017, 0.45, 0.744, 0.4, 0.744, 0.4, 0.5017, 0.4, 0.5017, 0.4, 0.744, 0.35, 0.744, 0.35, 0.5017, 0.35, 0.5017, 0.35, 0.744, 0.3, 0.744, 0.3, 0.5017, 0.3, 0.5017, 0.3, 0.744, 0.25, 0.744, 0.25, 0.5017, 0.25, 0.5017, 0.25, 0.744, 0.2, 0.744, 0.2, 0.5017, 0.2, 0.5017, 0.2, 0.744, 0.15, 0.744, 0.15, 0.5017, 0.15, 0.5017, 0.15, 0.744, 0.1, 0.744, 0.1, 0.5017, 0.1, 0.5017, 0.1, 0.744, 0.05, 0.744, 0.05, 0.5017, 0.05, 0.5017, 0.05, 0.744, -1.565e-07, 0.744, -1.565e-07, 0.5017, 1.0, 0.5016, 0.95, 0.5016, 0.95, 0.7438, 1.0, 0.7438, 0.95, 0.5016, 0.9, 0.5016, 0.9, 0.7438, 0.95, 0.7438, 0.9, 0.5016, 0.85, 0.5016, 0.85, 0.7438, 0.9, 0.7438, 0.85, 0.5016, 0.8, 0.5016, 0.8, 0.7438, 0.85, 0.7438, 0.8, 0.5016, 0.75, 0.5016, 0.75, 0.7438, 0.8, 0.7438, 0.75, 0.5016, 0.7, 0.5016, 0.7, 0.7438, 0.75, 0.7438, 0.7, 0.5016, 0.65, 0.5016, 0.65, 0.7438, 0.7, 0.7438, 0.65, 0.5016, 0.6, 0.5016, 0.6, 0.7438, 0.65, 0.7438, 0.6, 0.5016, 0.55, 0.5016, 0.55, 0.7438, 0.6, 0.7438, 0.55, 0.5016, 0.5, 0.5016, 0.5, 0.7438, 0.55, 0.7438, 0.5, 0.5016, 0.45, 0.5016, 0.45, 0.7438, 0.5, 0.7438, 0.45, 0.5016, 0.4, 0.5016, 0.4, 0.7438, 0.45, 0.7438, 0.4, 0.5016, 0.35, 0.5016, 0.35, 0.7438, 0.4, 0.7438, 0.35, 0.5016, 0.3, 0.5016, 0.3, 0.7438, 0.35, 0.7438, 0.3, 0.5016, 0.25, 0.5016, 0.25, 0.7438, 0.3, 0.7438, 0.25, 0.5016, 0.2, 0.5016, 0.2, 0.7438, 0.25, 0.7438, 0.2, 0.5016, 0.15, 0.5016, 0.15, 0.7438, 0.2, 0.7438, 0.15, 0.5016, 0.1, 0.5016, 0.1, 0.7438, 0.15, 0.7438, 0.1, 0.5016, 0.05, 0.5016, 0.05, 0.7438, 0.1, 0.7438, 0.05, 0.5016, -1.565e-07, 0.5016, -1.565e-07, 0.7438, 0.05, 0.7438, 0.75, 0.75, 0.8, 0.75, 0.8, 0.75, 0.75, 0.75, 0.75, 0.75, 0.7, 0.75, 0.7, 0.75, 0.75, 0.75, 0.7, 0.75, 0.75, 0.75, 0.75, 0.75, 0.7, 0.75, 0.7, 0.75, 0.65, 0.75, 0.65, 0.75, 0.7, 0.75, 0.65, 0.75, 0.7, 0.75, 0.7, 0.75, 0.65, 0.75, 0.65, 0.75, 0.6, 0.75, 0.6, 0.75, 0.65, 0.75, 1.0, 0.75, 0.95, 0.75, 0.95, 0.75, 1.0, 0.75, 0.6, 0.75, 0.65, 0.75, 0.65, 0.75, 0.6, 0.75, 0.6, 0.75, 0.55, 0.75, 0.55, 0.75, 0.6, 0.75, 0.95, 0.75, 1.0, 0.75, 1.0, 0.75, 0.95, 0.75, 0.95, 0.75, 0.9, 0.75, 0.9, 0.75, 0.95, 0.75, 0.55, 0.75, 0.6, 0.75, 0.6, 0.75, 0.55, 0.75, 0.55, 0.75, 0.5, 0.75, 0.5, 0.75, 0.55, 0.75, 0.9, 0.75, 0.95, 0.75, 0.95, 0.75, 0.9, 0.75, 0.9, 0.75, 0.85, 0.75, 0.85, 0.75, 0.9, 0.75, 0.5, 0.75, 0.55, 0.75, 0.55, 0.75, 0.5, 0.75, 0.85, 0.75, 0.9, 0.75, 0.9, 0.75, 0.85, 0.75, 0.85, 0.75, 0.8, 0.75, 0.8, 0.75, 0.85, 0.75, 0.8, 0.75, 0.85, 0.75, 0.85, 0.75, 0.8, 0.75, 0.8, 0.75, 0.75, 0.75, 0.75, 0.75, 0.8, 0.75, 0.4, 0.75, 0.45, 0.75, 0.45, 0.75, 0.4, 0.75, 0.4, 0.75, 0.35, 0.75, 0.35, 0.75, 0.4, 0.75, -1.565e-07, 0.75, 0.05, 0.75, 0.05, 0.75, -1.565e-07, 0.75, 0.35, 0.75, 0.4, 0.75, 0.4, 0.75, 0.35, 0.75, 0.35, 0.75, 0.3, 0.75, 0.3, 0.75, 0.35, 0.75, 0.3, 0.75, 0.35, 0.75, 0.35, 0.75, 0.3, 0.75, 0.3, 0.75, 0.25, 0.75, 0.25, 0.75, 0.3, 0.75, 0.25, 0.75, 0.3, 0.75, 0.3, 0.75, 0.25, 0.75, 0.25, 0.75, 0.2, 0.75, 0.2, 0.75, 0.25, 0.75, 0.2, 0.75, 0.25, 0.75, 0.25, 0.75, 0.2, 0.75, 0.2, 0.75, 0.15, 0.75, 0.15, 0.75, 0.2, 0.75, 0.15, 0.75, 0.2, 0.75, 0.2, 0.75, 0.15, 0.75, 0.15, 0.75, 0.1, 0.75, 0.1, 0.75, 0.15, 0.75, 0.5, 0.75, 0.45, 0.75, 0.45, 0.75, 0.5, 0.75, 0.1, 0.75, 0.15, 0.75, 0.15, 0.75, 0.1, 0.75, 0.1, 0.75, 0.05, 0.75, 0.05, 0.75, 0.1, 0.75, 0.45, 0.75, 0.5, 0.75, 0.5, 0.75, 0.45, 0.75, 0.45, 0.75, 0.4, 0.75, 0.4, 0.75, 0.45, 0.75, 0.05, 0.75, 0.1, 0.75, 0.1, 0.75, 0.05, 0.75, 0.05, 0.75, -1.565e-07, 0.75, -1.565e-07, 0.75, 0.05, 0.75, 0.05, 0.744, -1.565e-07, 0.744, -1.565e-07, 0.75, 0.05, 0.75, 0.1, 0.744, 0.05, 0.744, 0.05, 0.75, 0.1, 0.75, 0.15, 0.744, 0.1, 0.744, 0.1, 0.75, 0.15, 0.75, 0.2, 0.744, 0.15, 0.744, 0.15, 0.75, 0.2, 0.75, 0.25, 0.744, 0.2, 0.744, 0.2, 0.75, 0.25, 0.75, 0.3, 0.744, 0.25, 0.744, 0.25, 0.75, 0.3, 0.75, 0.35, 0.744, 0.3, 0.744, 0.3, 0.75, 0.35, 0.75, 0.4, 0.744, 0.35, 0.744, 0.35, 0.75, 0.4, 0.75, 0.45, 0.744, 0.4, 0.744, 0.4, 0.75, 0.45, 0.75, 0.5, 0.744, 0.45, 0.744, 0.45, 0.75, 0.5, 0.75, 0.55, 0.744, 0.5, 0.744, 0.5, 0.75, 0.55, 0.75, 0.6, 0.744, 0.55, 0.744, 0.55, 0.75, 0.6, 0.75, 0.65, 0.744, 0.6, 0.744, 0.6, 0.75, 0.65, 0.75, 0.7, 0.744, 0.65, 0.744, 0.65, 0.75, 0.7, 0.75, 0.75, 0.744, 0.7, 0.744, 0.7, 0.75, 0.75, 0.75, 0.8, 0.744, 0.75, 0.744, 0.75, 0.75, 0.8, 0.75, 0.85, 0.744, 0.8, 0.744, 0.8, 0.75, 0.85, 0.75, 0.9, 0.744, 0.85, 0.744, 0.85, 0.75, 0.9, 0.75, 0.95, 0.744, 0.9, 0.744, 0.9, 0.75, 0.95, 0.75, 1.0, 0.744, 0.95, 0.744, 0.95, 0.75, 1.0, 0.75, 0.05, 0.7438, 0.05, 0.75, -1.565e-07, 0.75, -1.565e-07, 0.7438, 0.1, 0.7438, 0.1, 0.75, 0.05, 0.75, 0.05, 0.7438, 0.15, 0.7438, 0.15, 0.75, 0.1, 0.75, 0.1, 0.7438, 0.2, 0.7438, 0.2, 0.75, 0.15, 0.75, 0.15, 0.7438, 0.25, 0.7438, 0.25, 0.75, 0.2, 0.75, 0.2, 0.7438, 0.3, 0.7438, 0.3, 0.75, 0.25, 0.75, 0.25, 0.7438, 0.35, 0.7438, 0.35, 0.75, 0.3, 0.75, 0.3, 0.7438, 0.4, 0.7438, 0.4, 0.75, 0.35, 0.75, 0.35, 0.7438, 0.45, 0.7438, 0.45, 0.75, 0.4, 0.75, 0.4, 0.7438, 0.5, 0.7438, 0.5, 0.75, 0.45, 0.75, 0.45, 0.7438, 0.55, 0.7438, 0.55, 0.75, 0.5, 0.75, 0.5, 0.7438, 0.6, 0.7438, 0.6, 0.75, 0.55, 0.75, 0.55, 0.7438, 0.65, 0.7438, 0.65, 0.75, 0.6, 0.75, 0.6, 0.7438, 0.7, 0.7438, 0.7, 0.75, 0.65, 0.75, 0.65, 0.7438, 0.75, 0.7438, 0.75, 0.75, 0.7, 0.75, 0.7, 0.7438, 0.8, 0.7438, 0.8, 0.75, 0.75, 0.75, 0.75, 0.7438, 0.85, 0.7438, 0.85, 0.75, 0.8, 0.75, 0.8, 0.7438, 0.9, 0.7438, 0.9, 0.75, 0.85, 0.75, 0.85, 0.7438, 0.95, 0.7438, 0.95, 0.75, 0.9, 0.75, 0.9, 0.7438, 1.0, 0.7438, 1.0, 0.75, 0.95, 0.75, 0.95, 0.7438, 0.8, 0.75, 0.8, 0.75, 0.75, 0.75, 0.75, 0.75, 0.8, 0.75, 0.8, 0.75, 0.85, 0.75, 0.85, 0.75, 0.85, 0.75, 0.85, 0.75, 0.8, 0.75, 0.8, 0.75, 0.85, 0.75, 0.85, 0.75, 0.9, 0.75, 0.9, 0.75, 0.5, 0.75, 0.5, 0.75, 0.55, 0.75, 0.55, 0.75, 0.9, 0.75, 0.9, 0.75, 0.85, 0.75, 0.85, 0.75, 0.9, 0.75, 0.9, 0.75, 0.95, 0.75, 0.95, 0.75, 0.55, 0.75, 0.55, 0.75, 0.5, 0.75, 0.5, 0.75, 0.55, 0.75, 0.55, 0.75, 0.6, 0.75, 0.6, 0.75, 0.95, 0.75, 0.95, 0.75, 0.9, 0.75, 0.9, 0.75, 0.95, 0.75, 0.95, 0.75, 1.0, 0.75, 1.0, 0.75, 0.6, 0.75, 0.6, 0.75, 0.55, 0.75, 0.55, 0.75, 0.6, 0.75, 0.6, 0.75, 0.65, 0.75, 0.65, 0.75, 1.0, 0.75, 1.0, 0.75, 0.95, 0.75, 0.95, 0.75, 0.65, 0.75, 0.65, 0.75, 0.6, 0.75, 0.6, 0.75, 0.65, 0.75, 0.65, 0.75, 0.7, 0.75, 0.7, 0.75, 0.7, 0.75, 0.7, 0.75, 0.65, 0.75, 0.65, 0.75, 0.7, 0.75, 0.7, 0.75, 0.75, 0.75, 0.75, 0.75, 0.75, 0.75, 0.75, 0.75, 0.7, 0.75, 0.7, 0.75, 0.75, 0.75, 0.75, 0.75, 0.8, 0.75, 0.8, 0.75, 0.05, 0.75, 0.05, 0.75, -1.565e-07, 0.75, -1.565e-07, 0.75, 0.05, 0.75, 0.05, 0.75, 0.1, 0.75, 0.1, 0.75, 0.45, 0.75, 0.45, 0.75, 0.4, 0.75, 0.4, 0.75, 0.45, 0.75, 0.45, 0.75, 0.5, 0.75, 0.5, 0.75, 0.1, 0.75, 0.1, 0.75, 0.05, 0.75, 0.05, 0.75, 0.1, 0.75, 0.1, 0.75, 0.15, 0.75, 0.15, 0.75, 0.5, 0.75, 0.5, 0.75, 0.45, 0.75, 0.45, 0.75, 0.15, 0.75, 0.15, 0.75, 0.1, 0.75, 0.1, 0.75, 0.15, 0.75, 0.15, 0.75, 0.2, 0.75, 0.2, 0.75, 0.2, 0.75, 0.2, 0.75, 0.15, 0.75, 0.15, 0.75, 0.2, 0.75, 0.2, 0.75, 0.25, 0.75, 0.25, 0.75, 0.25, 0.75, 0.25, 0.75, 0.2, 0.75, 0.2, 0.75, 0.25, 0.75, 0.25, 0.75, 0.3, 0.75, 0.3, 0.75, 0.3, 0.75, 0.3, 0.75, 0.25, 0.75, 0.25, 0.75, 0.3, 0.75, 0.3, 0.75, 0.35, 0.75, 0.35, 0.75, 0.35, 0.75, 0.35, 0.75, 0.3, 0.75, 0.3, 0.75, 0.35, 0.75, 0.35, 0.75, 0.4, 0.75, 0.4, 0.75, -1.565e-07, 0.75, -1.565e-07, 0.75, 0.05, 0.75, 0.05, 0.75, 0.4, 0.75, 0.4, 0.75, 0.35, 0.75, 0.35, 0.75, 0.4, 0.75, 0.4, 0.75, 0.45, 0.75, 0.45, 0.75, 1.0, 0.5, 0.95, 0.5, 0.95, 0.744, 1.0, 0.744, 0.95, 0.5, 0.9, 0.5, 0.9, 0.744, 0.95, 0.744, 0.9, 0.5, 0.85, 0.5, 0.85, 0.744, 0.9, 0.744, 0.85, 0.5, 0.8, 0.5, 0.8, 0.744, 0.85, 0.744, 0.8, 0.5, 0.75, 0.5, 0.75, 0.744, 0.8, 0.744, 0.75, 0.5, 0.7, 0.5, 0.7, 0.744, 0.75, 0.744, 0.7, 0.5, 0.65, 0.5, 0.65, 0.744, 0.7, 0.744, 0.65, 0.5, 0.6, 0.5, 0.6, 0.744, 0.65, 0.744, 0.6, 0.5, 0.55, 0.5, 0.55, 0.744, 0.6, 0.744, 0.55, 0.5, 0.5, 0.5, 0.5, 0.744, 0.55, 0.744, 0.5, 0.5, 0.45, 0.5, 0.45, 0.744, 0.5, 0.744, 0.45, 0.5, 0.4, 0.5, 0.4, 0.744, 0.45, 0.744, 0.4, 0.5, 0.35, 0.5, 0.35, 0.744, 0.4, 0.744, 0.35, 0.5, 0.3, 0.5, 0.3, 0.744, 0.35, 0.744, 0.3, 0.5, 0.25, 0.5, 0.25, 0.744, 0.3, 0.744, 0.25, 0.5, 0.2, 0.5, 0.2, 0.744, 0.25, 0.744, 0.2, 0.5, 0.15, 0.5, 0.15, 0.744, 0.2, 0.744, 0.15, 0.5, 0.1, 0.5, 0.1, 0.744, 0.15, 0.744, 0.1, 0.5, 0.05, 0.5, 0.05, 0.744, 0.1, 0.744, 0.05, 0.5, -1.565e-07, 0.5, -1.565e-07, 0.744, 0.05, 0.744, 1.0, 0.5, 1.0, 0.7438, 0.95, 0.7438, 0.95, 0.5, 0.95, 0.5, 0.95, 0.7438, 0.9, 0.7438, 0.9, 0.5, 0.9, 0.5, 0.9, 0.7438, 0.85, 0.7438, 0.85, 0.5, 0.85, 0.5, 0.85, 0.7438, 0.8, 0.7438, 0.8, 0.5, 0.8, 0.5, 0.8, 0.7438, 0.75, 0.7438, 0.75, 0.5, 0.75, 0.5, 0.75, 0.7438, 0.7, 0.7438, 0.7, 0.5, 0.7, 0.5, 0.7, 0.7438, 0.65, 0.7438, 0.65, 0.5, 0.65, 0.5, 0.65, 0.7438, 0.6, 0.7438, 0.6, 0.5, 0.6, 0.5, 0.6, 0.7438, 0.55, 0.7438, 0.55, 0.5, 0.55, 0.5, 0.55, 0.7438, 0.5, 0.7438, 0.5, 0.5, 0.5, 0.5, 0.5, 0.7438, 0.45, 0.7438, 0.45, 0.5, 0.45, 0.5, 0.45, 0.7438, 0.4, 0.7438, 0.4, 0.5, 0.4, 0.5, 0.4, 0.7438, 0.35, 0.7438, 0.35, 0.5, 0.35, 0.5, 0.35, 0.7438, 0.3, 0.7438, 0.3, 0.5, 0.3, 0.5, 0.3, 0.7438, 0.25, 0.7438, 0.25, 0.5, 0.25, 0.5, 0.25, 0.7438, 0.2, 0.7438, 0.2, 0.5, 0.2, 0.5, 0.2, 0.7438, 0.15, 0.7438, 0.15, 0.5, 0.15, 0.5, 0.15, 0.7438, 0.1, 0.7438, 0.1, 0.5, 0.1, 0.5, 0.1, 0.7438, 0.05, 0.7438, 0.05, 0.5, 0.05, 0.5, 0.05, 0.7438, -1.565e-07, 0.7438, -1.565e-07, 0.5, 0.75, 0.75, 0.75, 0.75, 0.8, 0.75, 0.8, 0.75, 0.75, 0.75, 0.75, 0.75, 0.7, 0.75, 0.7, 0.75, 0.7, 0.75, 0.7, 0.75, 0.75, 0.75, 0.75, 0.75, 0.7, 0.75, 0.7, 0.75, 0.65, 0.75, 0.65, 0.75, 0.65, 0.75, 0.65, 0.75, 0.7, 0.75, 0.7, 0.75, 0.65, 0.75, 0.65, 0.75, 0.6, 0.75, 0.6, 0.75, 1.0, 0.75, 1.0, 0.75, 0.95, 0.75, 0.95, 0.75, 0.6, 0.75, 0.6, 0.75, 0.65, 0.75, 0.65, 0.75, 0.6, 0.75, 0.6, 0.75, 0.55, 0.75, 0.55, 0.75, 0.95, 0.75, 0.95, 0.75, 1.0, 0.75, 1.0, 0.75, 0.95, 0.75, 0.95, 0.75, 0.9, 0.75, 0.9, 0.75, 0.55, 0.75, 0.55, 0.75, 0.6, 0.75, 0.6, 0.75, 0.55, 0.75, 0.55, 0.75, 0.5, 0.75, 0.5, 0.75, 0.9, 0.75, 0.9, 0.75, 0.95, 0.75, 0.95, 0.75, 0.9, 0.75, 0.9, 0.75, 0.85, 0.75, 0.85, 0.75, 0.5, 0.75, 0.5, 0.75, 0.55, 0.75, 0.55, 0.75, 0.85, 0.75, 0.85, 0.75, 0.9, 0.75, 0.9, 0.75, 0.85, 0.75, 0.85, 0.75, 0.8, 0.75, 0.8, 0.75, 0.8, 0.75, 0.8, 0.75, 0.85, 0.75, 0.85, 0.75, 0.8, 0.75, 0.8, 0.75, 0.75, 0.75, 0.75, 0.75, 0.4, 0.75, 0.4, 0.75, 0.45, 0.75, 0.45, 0.75, 0.4, 0.75, 0.4, 0.75, 0.35, 0.75, 0.35, 0.75, -1.565e-07, 0.75, -1.565e-07, 0.75, 0.05, 0.75, 0.05, 0.75, 0.35, 0.75, 0.35, 0.75, 0.4, 0.75, 0.4, 0.75, 0.35, 0.75, 0.35, 0.75, 0.3, 0.75, 0.3, 0.75, 0.3, 0.75, 0.3, 0.75, 0.35, 0.75, 0.35, 0.75, 0.3, 0.75, 0.3, 0.75, 0.25, 0.75, 0.25, 0.75, 0.25, 0.75, 0.25, 0.75, 0.3, 0.75, 0.3, 0.75, 0.25, 0.75, 0.25, 0.75, 0.2, 0.75, 0.2, 0.75, 0.2, 0.75, 0.2, 0.75, 0.25, 0.75, 0.25, 0.75, 0.2, 0.75, 0.2, 0.75, 0.15, 0.75, 0.15, 0.75, 0.15, 0.75, 0.15, 0.75, 0.2, 0.75, 0.2, 0.75, 0.15, 0.75, 0.15, 0.75, 0.1, 0.75, 0.1, 0.75, 0.5, 0.75, 0.5, 0.75, 0.45, 0.75, 0.45, 0.75, 0.1, 0.75, 0.1, 0.75, 0.15, 0.75, 0.15, 0.75, 0.1, 0.75, 0.1, 0.75, 0.05, 0.75, 0.05, 0.75, 0.45, 0.75, 0.45, 0.75, 0.5, 0.75, 0.5, 0.75, 0.45, 0.75, 0.45, 0.75, 0.4, 0.75, 0.4, 0.75, 0.05, 0.75, 0.05, 0.75, 0.1, 0.75, 0.1, 0.75, 0.05, 0.75, 0.05, 0.75, -1.565e-07, 0.75, -1.565e-07, 0.75, 1.0, 0.5, 0.95, 0.5, 0.95, 0.5, 1.0, 0.5, 0.95, 0.5, 0.9, 0.5, 0.9, 0.5, 0.95, 0.5, 0.9, 0.5, 0.85, 0.5, 0.85, 0.5, 0.9, 0.5, 0.85, 0.5, 0.8, 0.5, 0.8, 0.5, 0.85, 0.5, 0.8, 0.5, 0.75, 0.5, 0.75, 0.5, 0.8, 0.5, 0.75, 0.5, 0.7, 0.5, 0.7, 0.5, 0.75, 0.5, 0.7, 0.5, 0.65, 0.5, 0.65, 0.5, 0.7, 0.5, 0.65, 0.5, 0.6, 0.5, 0.6, 0.5, 0.65, 0.5, 0.6, 0.5, 0.55, 0.5, 0.55, 0.5, 0.6, 0.5, 0.55, 0.5, 0.5, 0.5, 0.5, 0.5, 0.55, 0.5, 0.5, 0.5, 0.45, 0.5, 0.45, 0.5, 0.5, 0.5, 0.45, 0.5, 0.4, 0.5, 0.4, 0.5, 0.45, 0.5, 0.4, 0.5, 0.35, 0.5, 0.35, 0.5, 0.4, 0.5, 0.35, 0.5, 0.3, 0.5, 0.3, 0.5, 0.35, 0.5, 0.3, 0.5, 0.25, 0.5, 0.25, 0.5, 0.3, 0.5, 0.25, 0.5, 0.2, 0.5, 0.2, 0.5, 0.25, 0.5, 0.2, 0.5, 0.15, 0.5, 0.15, 0.5, 0.2, 0.5, 0.15, 0.5, 0.1, 0.5, 0.1, 0.5, 0.15, 0.5, 0.05, 0.5, -1.565e-07, 0.5, -1.565e-07, 0.5, 0.05, 0.5, 0.1, 0.5, 0.05, 0.5, 0.05, 0.5, 0.1, 0.5, 0.95, 0.5, 1.0, 0.5, 1.0, 0.5, 0.95, 0.5, 0.9, 0.5, 0.95, 0.5, 0.95, 0.5, 0.9, 0.5, 0.9, 0.5, 0.95, 0.5, 0.95, 0.5, 0.9, 0.5, 0.85, 0.5, 0.9, 0.5, 0.9, 0.5, 0.85, 0.5, 0.75, 0.5, 0.8, 0.5, 0.8, 0.5, 0.75, 0.5, 0.7, 0.5, 0.75, 0.5, 0.75, 0.5, 0.7, 0.5, 0.65, 0.5, 0.7, 0.5, 0.7, 0.5, 0.65, 0.5, 0.6, 0.5, 0.65, 0.5, 0.65, 0.5, 0.6, 0.5, 0.6, 0.5, 0.65, 0.5, 0.65, 0.5, 0.6, 0.5, 0.5, 0.5, 0.55, 0.5, 0.55, 0.5, 0.5, 0.5, 0.45, 0.5, 0.5, 0.5, 0.5, 0.5, 0.45, 0.5, 0.45, 0.5, 0.5, 0.5, 0.5, 0.5, 0.45, 0.5, 0.4, 0.5, 0.45, 0.5, 0.45, 0.5, 0.4, 0.5, 0.3, 0.5, 0.35, 0.5, 0.35, 0.5, 0.3, 0.5, 0.25, 0.5, 0.3, 0.5, 0.3, 0.5, 0.25, 0.5, 0.2, 0.5, 0.25, 0.5, 0.25, 0.5, 0.2, 0.5, 0.15, 0.5, 0.2, 0.5, 0.2, 0.5, 0.15, 0.5, 0.15, 0.5, 0.2, 0.5, 0.2, 0.5, 0.15, 0.5, -1.565e-07, 0.5, 0.05, 0.5, 0.05, 0.5, -1.565e-07, 0.5, 0.1, 0.5, 0.15, 0.5, 0.15, 0.5, 0.1, 0.5, 0.55, 0.75, 0.5, 0.75, 0.5, 0.75, 0.55, 0.75, 0.55, 0.75, 0.6, 0.75, 0.6, 0.75, 0.55, 0.75, 0.65, 0.75, 0.7, 0.75, 0.7, 0.75, 0.65, 0.75, 0.65, 0.75, 0.7, 0.75, 0.7, 0.75, 0.65, 0.75, 0.7, 0.75, 0.75, 0.75, 0.75, 0.75, 0.7, 0.75, 0.8, 0.75, 0.85, 0.75, 0.85, 0.75, 0.8, 0.75, 0.8, 0.75, 0.85, 0.75, 0.85, 0.75, 0.8, 0.75, 0.85, 0.75, 0.9, 0.75, 0.9, 0.75, 0.85, 0.75, 0.05, 0.5, 0.1, 0.5, 0.1, 0.5, 0.05, 0.5, 0.95, 0.75, 1.0, 0.75, 1.0, 0.75, 0.95, 0.75, 0.5, 0.75, 0.55, 0.75, 0.55, 0.75, 0.5, 0.75, 0.65, 0.75, 0.6, 0.75, 0.6, 0.75, 0.65, 0.75, 0.65, 0.75, 0.6, 0.75, 0.6, 0.75, 0.65, 0.75, 0.75, 0.75, 0.7, 0.75, 0.7, 0.75, 0.75, 0.75, 0.8, 0.75, 0.75, 0.75, 0.75, 0.75, 0.8, 0.75, 0.8, 0.75, 0.75, 0.75, 0.75, 0.75, 0.8, 0.75, 0.9, 0.75, 0.85, 0.75, 0.85, 0.75, 0.9, 0.75, 0.95, 0.75, 0.9, 0.75, 0.9, 0.75, 0.95, 0.75, 0.95, 0.75, 0.9, 0.75, 0.9, 0.75, 0.95, 0.75, 0.95, 0.75, 1.0, 0.75, 1.0, 0.75, 0.95, 0.75, -1.565e-07, 0.75, 0.05, 0.75, 0.05, 0.75, -1.565e-07, 0.75, 0.05, 0.75, 0.1, 0.75, 0.1, 0.75, 0.05, 0.75, 0.1, 0.75, 0.15, 0.75, 0.15, 0.75, 0.1, 0.75, 0.15, 0.75, 0.2, 0.75, 0.2, 0.75, 0.15, 0.75, 0.2, 0.75, 0.25, 0.75, 0.25, 0.75, 0.2, 0.75, 0.25, 0.75, 0.3, 0.75, 0.3, 0.75, 0.25, 0.75, 0.3, 0.75, 0.35, 0.75, 0.35, 0.75, 0.3, 0.75, 0.35, 0.75, 0.4, 0.75, 0.4, 0.75, 0.35, 0.75, 0.45, 0.75, 0.5, 0.75, 0.5, 0.75, 0.45, 0.75, 0.4, 0.75, 0.45, 0.75, 0.45, 0.75, 0.4, 0.75, 0.05, 0.75, -1.565e-07, 0.75, -1.565e-07, 0.75, 0.05, 0.75, 0.1, 0.75, 0.05, 0.75, 0.05, 0.75, 0.1, 0.75, 0.15, 0.75, 0.1, 0.75, 0.1, 0.75, 0.15, 0.75, 0.2, 0.75, 0.15, 0.75, 0.15, 0.75, 0.2, 0.75, 0.25, 0.75, 0.2, 0.75, 0.2, 0.75, 0.25, 0.75, 0.3, 0.75, 0.25, 0.75, 0.25, 0.75, 0.3, 0.75, 0.35, 0.75, 0.3, 0.75, 0.3, 0.75, 0.35, 0.75, 0.4, 0.75, 0.35, 0.75, 0.35, 0.75, 0.4, 0.75, 0.45, 0.75, 0.4, 0.75, 0.4, 0.75, 0.45, 0.75, 0.5, 0.75, 0.45, 0.75, 0.45, 0.75, 0.5, 0.75, 0.45, 0.75, 0.4, 0.75, 0.4, 0.75, 0.45, 0.75, 0.4, 0.75, 0.35, 0.75, 0.35, 0.75, 0.4, 0.75, 0.35, 0.75, 0.3, 0.75, 0.3, 0.75, 0.35, 0.75, 0.3, 0.75, 0.25, 0.75, 0.25, 0.75, 0.3, 0.75, 0.25, 0.75, 0.2, 0.75, 0.2, 0.75, 0.25, 0.75, 0.2, 0.75, 0.15, 0.75, 0.15, 0.75, 0.2, 0.75, 0.15, 0.75, 0.1, 0.75, 0.1, 0.75, 0.15, 0.75, 0.1, 0.75, 0.05, 0.75, 0.05, 0.75, 0.1, 0.75, 0.1, 0.5, 0.05, 0.5, 0.05, 0.5, 0.1, 0.5, 0.5, 0.75, 0.45, 0.75, 0.45, 0.75, 0.5, 0.75, 0.35, 0.75, 0.4, 0.75, 0.4, 0.75, 0.35, 0.75, 0.4, 0.75, 0.45, 0.75, 0.45, 0.75, 0.4, 0.75, 0.3, 0.75, 0.35, 0.75, 0.35, 0.75, 0.3, 0.75, 0.25, 0.75, 0.3, 0.75, 0.3, 0.75, 0.25, 0.75, 0.2, 0.75, 0.25, 0.75, 0.25, 0.75, 0.2, 0.75, 0.15, 0.75, 0.2, 0.75, 0.2, 0.75, 0.15, 0.75, 0.1, 0.75, 0.15, 0.75, 0.15, 0.75, 0.1, 0.75, 0.05, 0.75, 0.1, 0.75, 0.1, 0.75, 0.05, 0.75, -1.565e-07, 0.75, 0.05, 0.75, 0.05, 0.75, -1.565e-07, 0.75, 0.05, 0.75, -1.565e-07, 0.75, -1.565e-07, 0.75, 0.05, 0.75, 0.45, 0.75, 0.5, 0.75, 0.5, 0.75, 0.45, 0.75, 0.4, 0.75, 0.45, 0.75, 0.45, 0.75, 0.4, 0.75, 0.35, 0.75, 0.4, 0.75, 0.4, 0.75, 0.35, 0.75, 0.3, 0.75, 0.35, 0.75, 0.35, 0.75, 0.3, 0.75, 0.25, 0.75, 0.3, 0.75, 0.3, 0.75, 0.25, 0.75, 0.2, 0.75, 0.25, 0.75, 0.25, 0.75, 0.2, 0.75, 0.15, 0.75, 0.2, 0.75, 0.2, 0.75, 0.15, 0.75, 0.1, 0.75, 0.15, 0.75, 0.15, 0.75, 0.1, 0.75, 0.05, 0.75, 0.1, 0.75, 0.1, 0.75, 0.05, 0.75, -1.565e-07, 0.75, 0.05, 0.75, 0.05, 0.75, -1.565e-07, 0.75, 0.5, 0.75, 0.45, 0.75, 0.45, 0.75, 0.5, 0.75, 0.45, 0.75, 0.4, 0.75, 0.4, 0.75, 0.45, 0.75, 0.4, 0.75, 0.35, 0.75, 0.35, 0.75, 0.4, 0.75, 0.35, 0.75, 0.3, 0.75, 0.3, 0.75, 0.35, 0.75, 0.3, 0.75, 0.25, 0.75, 0.25, 0.75, 0.3, 0.75, 0.25, 0.75, 0.2, 0.75, 0.2, 0.75, 0.25, 0.75, 0.2, 0.75, 0.15, 0.75, 0.15, 0.75, 0.2, 0.75, 0.15, 0.75, 0.1, 0.75, 0.1, 0.75, 0.15, 0.75, 0.1, 0.75, 0.05, 0.75, 0.05, 0.75, 0.1, 0.75, 0.05, 0.75, -1.565e-07, 0.75, -1.565e-07, 0.75, 0.05, 0.75, 0.45, 0.75, 0.5, 0.75, 0.5, 0.75, 0.45, 0.75, 0.15, 0.5, 0.1, 0.5, 0.1, 0.5, 0.15, 0.5, 0.2, 0.5, 0.15, 0.5, 0.15, 0.5, 0.2, 0.5, 0.25, 0.5, 0.2, 0.5, 0.2, 0.5, 0.25, 0.5, 0.3, 0.5, 0.25, 0.5, 0.25, 0.5, 0.3, 0.5, 0.35, 0.5, 0.3, 0.5, 0.3, 0.5, 0.35, 0.5, 0.4, 0.5, 0.35, 0.5, 0.35, 0.5, 0.4, 0.5, 0.45, 0.5, 0.4, 0.5, 0.4, 0.5, 0.45, 0.5, 0.5, 0.5, 0.45, 0.5, 0.45, 0.5, 0.5, 0.5, 0.55, 0.5, 0.5, 0.5, 0.5, 0.5, 0.55, 0.5, 0.6, 0.5, 0.55, 0.5, 0.55, 0.5, 0.6, 0.5, 0.65, 0.5, 0.6, 0.5, 0.6, 0.5, 0.65, 0.5, 0.7, 0.5, 0.65, 0.5, 0.65, 0.5, 0.7, 0.5, 0.75, 0.5, 0.7, 0.5, 0.7, 0.5, 0.75, 0.5, 0.8, 0.5, 0.75, 0.5, 0.75, 0.5, 0.8, 0.5, 0.85, 0.5, 0.8, 0.5, 0.8, 0.5, 0.85, 0.5, 0.9, 0.5, 0.85, 0.5, 0.85, 0.5, 0.9, 0.5, 0.95, 0.5, 0.9, 0.5, 0.9, 0.5, 0.95, 0.5, 1.0, 0.5, 0.95, 0.5, 0.95, 0.5, 1.0, 0.5, 1.0, 0.75, 0.95, 0.75, 0.95, 0.75, 1.0, 0.75, 0.85, 0.5, 0.9, 0.5, 0.9, 0.5, 0.85, 0.5, 0.7, 0.5, 0.75, 0.5, 0.75, 0.5, 0.7, 0.5, 0.55, 0.5, 0.6, 0.5, 0.6, 0.5, 0.55, 0.5, 0.4, 0.5, 0.45, 0.5, 0.45, 0.5, 0.4, 0.5, 0.25, 0.5, 0.3, 0.5, 0.3, 0.5, 0.25, 0.5, 0.1, 0.5, 0.15, 0.5, 0.15, 0.5, 0.1, 0.5, 0.95, 0.5, 1.0, 0.5, 1.0, 0.5, 0.95, 0.5, 0.8, 0.5, 0.85, 0.5, 0.85, 0.5, 0.8, 0.5, 0.65, 0.5, 0.7, 0.5, 0.7, 0.5, 0.65, 0.5, 0.5, 0.5, 0.55, 0.5, 0.55, 0.5, 0.5, 0.5, 0.35, 0.5, 0.4, 0.5, 0.4, 0.5, 0.35, 0.5, 0.2, 0.5, 0.25, 0.5, 0.25, 0.5, 0.2, 0.5, 0.05, 0.5, 0.1, 0.5, 0.1, 0.5, 0.05, 0.5, 0.3, 0.5, 0.35, 0.5, 0.35, 0.5, 0.3, 0.5, 0.15, 0.5, 0.2, 0.5, 0.2, 0.5, 0.15, 0.5, -1.565e-07, 0.5, 0.05, 0.5, 0.05, 0.5, -1.565e-07, 0.5, 0.45, 0.5, 0.5, 0.5, 0.5, 0.5, 0.45, 0.5, 0.9, 0.5, 0.95, 0.5, 0.95, 0.5, 0.9, 0.5, 0.75, 0.5, 0.8, 0.5, 0.8, 0.5, 0.75, 0.5, 0.6, 0.5, 0.65, 0.5, 0.65, 0.5, 0.6, 0.5, 0.05, 0.5, -1.565e-07, 0.5, -1.565e-07, 0.5, 0.05, 0.5, 1.0, 0.75, 0.95, 0.75, 0.95, 0.75, 1.0, 0.75, 0.9, 0.75, 0.85, 0.75, 0.85, 0.75, 0.9, 0.75, 0.85, 0.75, 0.8, 0.75, 0.8, 0.75, 0.85, 0.75, 0.85, 0.75, 0.8, 0.75, 0.8, 0.75, 0.85, 0.75, 0.75, 0.75, 0.7, 0.75, 0.7, 0.75, 0.75, 0.75, 0.7, 0.75, 0.65, 0.75, 0.65, 0.75, 0.7, 0.75, 0.7, 0.75, 0.65, 0.75, 0.65, 0.75, 0.7, 0.75, 0.6, 0.75, 0.55, 0.75, 0.55, 0.75, 0.6, 0.75, 0.6, 0.75, 0.55, 0.75, 0.55, 0.75, 0.6, 0.75, 0.55, 0.75, 0.6, 0.75, 0.6, 0.75, 0.55, 0.75, 0.9, 0.75, 0.95, 0.75, 0.95, 0.75, 0.9, 0.75, 0.9, 0.75, 0.95, 0.75, 0.95, 0.75, 0.9, 0.75, 0.85, 0.75, 0.9, 0.75, 0.9, 0.75, 0.85, 0.75, 0.75, 0.75, 0.8, 0.75, 0.8, 0.75, 0.75, 0.75, 0.75, 0.75, 0.8, 0.75, 0.8, 0.75, 0.75, 0.75, 0.7, 0.75, 0.75, 0.75, 0.75, 0.75, 0.7, 0.75, 0.6, 0.75, 0.65, 0.75, 0.65, 0.75, 0.6, 0.75, 0.6, 0.75, 0.65, 0.75, 0.65, 0.75, 0.6, 0.75, 0.55, 0.75, 0.5, 0.75, 0.5, 0.75, 0.55, 0.75, 0.85, 0.75, 0.9, 0.75, 0.9, 0.75, 0.85, 0.75, 0.7, 0.75, 0.75, 0.75, 0.75, 0.75, 0.7, 0.75, 0.55, 0.75, 0.6, 0.75, 0.6, 0.75, 0.55, 0.75, 0.95, 0.75, 0.9, 0.75, 0.9, 0.75, 0.95, 0.75, 0.8, 0.75, 0.75, 0.75, 0.75, 0.75, 0.8, 0.75, 0.65, 0.75, 0.6, 0.75, 0.6, 0.75, 0.65, 0.75, 0.6, 0.75, 0.65, 0.75, 0.65, 0.75, 0.6, 0.75, 0.7, 0.75, 0.65, 0.75, 0.65, 0.75, 0.7, 0.75, 0.55, 0.75, 0.5, 0.75, 0.5, 0.75, 0.55, 0.75, 1.0, 0.75, 0.95, 0.75, 0.95, 0.75, 1.0, 0.75, 0.9, 0.75, 0.95, 0.75, 0.95, 0.75, 0.9, 0.75, 0.95, 0.75, 1.0, 0.75, 1.0, 0.75, 0.95, 0.75, 0.5, 0.75, 0.55, 0.75, 0.55, 0.75, 0.5, 0.75, 0.6, 0.75, 0.55, 0.75, 0.55, 0.75, 0.6, 0.75, 0.75, 0.75, 0.7, 0.75, 0.7, 0.75, 0.75, 0.75, 0.65, 0.75, 0.7, 0.75, 0.7, 0.75, 0.65, 0.75, 0.85, 0.75, 0.8, 0.75, 0.8, 0.75, 0.85, 0.75, 0.75, 0.75, 0.8, 0.75, 0.8, 0.75, 0.75, 0.75, 0.9, 0.75, 0.85, 0.75, 0.85, 0.75, 0.9, 0.75, 0.8, 0.75, 0.85, 0.75, 0.85, 0.75, 0.8, 0.75, 0.5, 0.75, 0.55, 0.75, 0.55, 0.75, 0.5, 0.75, -1.565e-07, 0.5, 0.05, 0.5, 0.05, 0.5, -1.565e-07, 0.5, 0.1, 0.5, 0.15, 0.5, 0.15, 0.5, 0.1, 0.5, 0.2, 0.5, 0.25, 0.5, 0.25, 0.5, 0.2, 0.5, 0.25, 0.5, 0.3, 0.5, 0.3, 0.5, 0.25, 0.5, 0.3, 0.5, 0.35, 0.5, 0.35, 0.5, 0.3, 0.5, 0.35, 0.5, 0.4, 0.5, 0.4, 0.5, 0.35, 0.5, 0.35, 0.5, 0.4, 0.5, 0.4, 0.5, 0.35, 0.5, 0.4, 0.5, 0.45, 0.5, 0.45, 0.5, 0.4, 0.5, 0.5, 0.5, 0.55, 0.5, 0.55, 0.5, 0.5, 0.5, 0.55, 0.5, 0.6, 0.5, 0.6, 0.5, 0.55, 0.5, 0.55, 0.5, 0.6, 0.5, 0.6, 0.5, 0.55, 0.5, 0.65, 0.5, 0.7, 0.5, 0.7, 0.5, 0.65, 0.5, 0.7, 0.5, 0.75, 0.5, 0.75, 0.5, 0.7, 0.5, 0.75, 0.5, 0.8, 0.5, 0.8, 0.5, 0.75, 0.5, 0.8, 0.5, 0.85, 0.5, 0.85, 0.5, 0.8, 0.5, 0.8, 0.5, 0.85, 0.5, 0.85, 0.5, 0.8, 0.5, 0.85, 0.5, 0.9, 0.5, 0.9, 0.5, 0.85, 0.5, 0.95, 0.5, 1.0, 0.5, 1.0, 0.5, 0.95, 0.5, 0.4, 0.75, 0.45, 0.75, 0.45, 0.75, 0.4, 0.75, 0.15, 0.5, 0.1, 0.5, 0.1, 0.5, 0.15, 0.5, 0.6, 0.5, 0.55, 0.5, 0.55, 0.5, 0.6, 0.5, 0.9, 0.5, 0.85, 0.5, 0.85, 0.5, 0.9, 0.5, 0.1, 0.5, 0.05, 0.5, 0.05, 0.5, 0.1, 0.5, 0.05, 0.5, -1.565e-07, 0.5, -1.565e-07, 0.5, 0.05, 0.5, 0.3, 0.5, 0.25, 0.5, 0.25, 0.5, 0.3, 0.5, 0.45, 0.5, 0.4, 0.5, 0.4, 0.5, 0.45, 0.5, 0.55, 0.5, 0.5, 0.5, 0.5, 0.5, 0.55, 0.5, 0.75, 0.5, 0.7, 0.5, 0.7, 0.5, 0.75, 0.5, 0.85, 0.5, 0.8, 0.5, 0.8, 0.5, 0.85, 0.5, 1.0, 0.5, 0.95, 0.5, 0.95, 0.5, 1.0, 0.5, 0.4, 0.5, 0.35, 0.5, 0.35, 0.5, 0.4, 0.5, 0.35, 0.5, 0.3, 0.5, 0.3, 0.5, 0.35, 0.5, 0.7, 0.5, 0.65, 0.5, 0.65, 0.5, 0.7, 0.5, 0.8, 0.5, 0.75, 0.5, 0.75, 0.5, 0.8, 0.5, 0.65, 0.5, 0.6, 0.5, 0.6, 0.5, 0.65, 0.5, 0.5, 0.5, 0.45, 0.5, 0.45, 0.5, 0.5, 0.5, 0.25, 0.5, 0.2, 0.5, 0.2, 0.5, 0.25, 0.5, 0.2, 0.5, 0.15, 0.5, 0.15, 0.5, 0.2, 0.5, 0.95, 0.5, 0.9, 0.5, 0.9, 0.5, 0.95, 0.5, 0.05, 0.5, 0.1, 0.5, 0.1, 0.5, 0.05, 0.5, 0.4, 0.75, 0.35, 0.75, 0.35, 0.75, 0.4, 0.75, -1.565e-07, 0.75, 0.05, 0.75, 0.05, 0.75, -1.565e-07, 0.75, 0.35, 0.75, 0.4, 0.75, 0.4, 0.75, 0.35, 0.75, 0.35, 0.75, 0.3, 0.75, 0.3, 0.75, 0.35, 0.75, 0.3, 0.75, 0.35, 0.75, 0.35, 0.75, 0.3, 0.75, 0.3, 0.75, 0.25, 0.75, 0.25, 0.75, 0.3, 0.75, 0.25, 0.75, 0.3, 0.75, 0.3, 0.75, 0.25, 0.75, 0.25, 0.75, 0.2, 0.75, 0.2, 0.75, 0.25, 0.75, 0.2, 0.75, 0.25, 0.75, 0.25, 0.75, 0.2, 0.75, 0.2, 0.75, 0.15, 0.75, 0.15, 0.75, 0.2, 0.75, 0.15, 0.75, 0.2, 0.75, 0.2, 0.75, 0.15, 0.75, 0.15, 0.75, 0.1, 0.75, 0.1, 0.75, 0.15, 0.75, 0.5, 0.75, 0.45, 0.75, 0.45, 0.75, 0.5, 0.75, 0.1, 0.75, 0.15, 0.75, 0.15, 0.75, 0.1, 0.75, 0.1, 0.75, 0.05, 0.75, 0.05, 0.75, 0.1, 0.75, 0.45, 0.75, 0.5, 0.75, 0.5, 0.75, 0.45, 0.75, 0.45, 0.75, 0.4, 0.75, 0.4, 0.75, 0.45, 0.75, 0.05, 0.75, 0.1, 0.75, 0.1, 0.75, 0.05, 0.75, 0.05, 0.75, -1.565e-07, 0.75, -1.565e-07, 0.75, 0.05, 0.75, 0.05, 0.5, -1.565e-07, 0.5, -1.565e-07, 0.5016, 0.05, 0.5016, 0.1, 0.5, 0.05, 0.5, 0.05, 0.5016, 0.1, 0.5016, 0.15, 0.5, 0.1, 0.5, 0.1, 0.5016, 0.15, 0.5016, 0.2, 0.5, 0.15, 0.5, 0.15, 0.5016, 0.2, 0.5016, 0.25, 0.5, 0.2, 0.5, 0.2, 0.5016, 0.25, 0.5016, 0.3, 0.5, 0.25, 0.5, 0.25, 0.5016, 0.3, 0.5016, 0.35, 0.5, 0.3, 0.5, 0.3, 0.5016, 0.35, 0.5016, 0.4, 0.5, 0.35, 0.5, 0.35, 0.5016, 0.4, 0.5016, 0.45, 0.5, 0.4, 0.5, 0.4, 0.5016, 0.45, 0.5016, 0.5, 0.5, 0.45, 0.5, 0.45, 0.5016, 0.5, 0.5016, 0.55, 0.5, 0.5, 0.5, 0.5, 0.5016, 0.55, 0.5016, 0.6, 0.5, 0.55, 0.5, 0.55, 0.5016, 0.6, 0.5016, 0.65, 0.5, 0.6, 0.5, 0.6, 0.5016, 0.65, 0.5016, 0.7, 0.5, 0.65, 0.5, 0.65, 0.5016, 0.7, 0.5016, 0.75, 0.5, 0.7, 0.5, 0.7, 0.5016, 0.75, 0.5016, 0.8, 0.5, 0.75, 0.5, 0.75, 0.5016, 0.8, 0.5016, 0.85, 0.5, 0.8, 0.5, 0.8, 0.5016, 0.85, 0.5016, 0.9, 0.5, 0.85, 0.5, 0.85, 0.5016, 0.9, 0.5016, 0.95, 0.5, 0.9, 0.5, 0.9, 0.5016, 0.95, 0.5016, 1.0, 0.5, 0.95, 0.5, 0.95, 0.5016, 1.0, 0.5016, 0.75, 0.75, 0.8, 0.75, 0.8, 0.75, 0.75, 0.75, 0.75, 0.75, 0.7, 0.75, 0.7, 0.75, 0.75, 0.75, 0.7, 0.75, 0.75, 0.75, 0.75, 0.75, 0.7, 0.75, 0.7, 0.75, 0.65, 0.75, 0.65, 0.75, 0.7, 0.75, 0.65, 0.75, 0.7, 0.75, 0.7, 0.75, 0.65, 0.75, 0.65, 0.75, 0.6, 0.75, 0.6, 0.75, 0.65, 0.75, 1.0, 0.75, 0.95, 0.75, 0.95, 0.75, 1.0, 0.75, 0.6, 0.75, 0.65, 0.75, 0.65, 0.75, 0.6, 0.75, 0.6, 0.75, 0.55, 0.75, 0.55, 0.75, 0.6, 0.75, 0.95, 0.75, 1.0, 0.75, 1.0, 0.75, 0.95, 0.75, 0.95, 0.75, 0.9, 0.75, 0.9, 0.75, 0.95, 0.75, 0.55, 0.75, 0.6, 0.75, 0.6, 0.75, 0.55, 0.75, 0.55, 0.75, 0.5, 0.75, 0.5, 0.75, 0.55, 0.75, 0.9, 0.75, 0.95, 0.75, 0.95, 0.75, 0.9, 0.75, 0.9, 0.75, 0.85, 0.75, 0.85, 0.75, 0.9, 0.75, 0.5, 0.75, 0.55, 0.75, 0.55, 0.75, 0.5, 0.75, 0.85, 0.75, 0.9, 0.75, 0.9, 0.75, 0.85, 0.75, 0.85, 0.75, 0.8, 0.75, 0.8, 0.75, 0.85, 0.75, 0.8, 0.75, 0.85, 0.75, 0.85, 0.75, 0.8, 0.75, 0.8, 0.75, 0.75, 0.75, 0.75, 0.75, 0.8, 0.75, 0.05, 0.5, 0.05, 0.5017, -1.565e-07, 0.5017, -1.565e-07, 0.5, 0.1, 0.5, 0.1, 0.5017, 0.05, 0.5017, 0.05, 0.5, 0.15, 0.5, 0.15, 0.5017, 0.1, 0.5017, 0.1, 0.5, 0.2, 0.5, 0.2, 0.5017, 0.15, 0.5017, 0.15, 0.5, 0.25, 0.5, 0.25, 0.5017, 0.2, 0.5017, 0.2, 0.5, 0.3, 0.5, 0.3, 0.5017, 0.25, 0.5017, 0.25, 0.5, 0.35, 0.5, 0.35, 0.5017, 0.3, 0.5017, 0.3, 0.5, 0.4, 0.5, 0.4, 0.5017, 0.35, 0.5017, 0.35, 0.5, 0.45, 0.5, 0.45, 0.5017, 0.4, 0.5017, 0.4, 0.5, 0.5, 0.5, 0.5, 0.5017, 0.45, 0.5017, 0.45, 0.5, 0.55, 0.5, 0.55, 0.5017, 0.5, 0.5017, 0.5, 0.5, 0.6, 0.5, 0.6, 0.5017, 0.55, 0.5017, 0.55, 0.5, 0.65, 0.5, 0.65, 0.5017, 0.6, 0.5017, 0.6, 0.5, 0.7, 0.5, 0.7, 0.5017, 0.65, 0.5017, 0.65, 0.5, 0.75, 0.5, 0.75, 0.5017, 0.7, 0.5017, 0.7, 0.5, 0.8, 0.5, 0.8, 0.5017, 0.75, 0.5017, 0.75, 0.5, 0.85, 0.5, 0.85, 0.5017, 0.8, 0.5017, 0.8, 0.5, 0.9, 0.5, 0.9, 0.5017, 0.85, 0.5017, 0.85, 0.5, 0.95, 0.5, 0.95, 0.5017, 0.9, 0.5017, 0.9, 0.5, 1.0, 0.5, 1.0, 0.5017, 0.95, 0.5017, 0.95, 0.5])
me_cylinder.use_remesh_fix_poles = True
me_cylinder.use_remesh_preserve_attributes = False
me_cylinder.use_mirror_vertex_groups = False
me_cylinder.update()

# ---- objects
ob_light = bpy.data.objects.new('Light', light_light)
ob_camera = bpy.data.objects.new('Camera', cam_camera)
ob_pipe_cross_junction = bpy.data.objects.new('Pipe Cross Junction', me_cylinder)

# ---- transforms, parenting, visibility, modifiers, constraints
ob_light.location = (4.076, 1.005, 5.904)
ob_light.rotation_euler = (0.6503, 0.05522, 1.866)
ob_light.lock_rotations_4d = False
ob_light.empty_display_type = 'ARROWS'
ob_light.color = (0.0, 0.0, 0.0, 0.0)
ob_light.lineart.crease_threshold = 0.0
ob_camera.location = (7.359, -6.926, 4.958)
ob_camera.rotation_euler = (1.109, 0.0, 0.8149)
ob_camera.lock_rotations_4d = False
ob_camera.empty_display_type = 'ARROWS'
ob_camera.color = (0.0, 0.0, 0.0, 0.0)
ob_camera.display_type = 'WIRE'
ob_camera.lineart.crease_threshold = 0.0
ob_pipe_cross_junction.location = (0.0, 0.0, 0.0)
ob_pipe_cross_junction.lineart.crease_threshold = 0.0
_m = ob_pipe_cross_junction.modifiers.new('Subdivision', 'SUBSURF')
_m.uv_smooth = 'PRESERVE_CORNERS'
_m.levels = 3
_m.render_levels = 3
_m = ob_pipe_cross_junction.modifiers.new('Auto Smooth', 'NODES')
_m.node_group = ng_auto_smooth
_gi = [s.identifier for s in ng_auto_smooth.interface.items_tree if s.item_type == 'SOCKET' and s.in_out == 'INPUT']
_m[_gi[1]] = 0.5236  # Angle

# ---- collection membership
col_collection.objects.link(ob_light)
col_collection.objects.link(ob_camera)
col_collection.objects.link(ob_pipe_cross_junction)

# ---- scene / render settings (as saved in the file)
scene.camera = ob_camera
scene.frame_start = 1; scene.frame_end = 250; scene.frame_set(1)
scene.render.engine = 'BLENDER_EEVEE_NEXT'
scene.cycles.use_denoising = False
scene.cycles.samples = 128
scene.cycles.sampling_pattern = 'TABULATED_SOBOL'
scene.cycles.use_adaptive_sampling = False
scene.cycles.use_light_tree = False
scene.view_settings.view_transform = 'Filmic'
bpy.context.view_layer.update()
